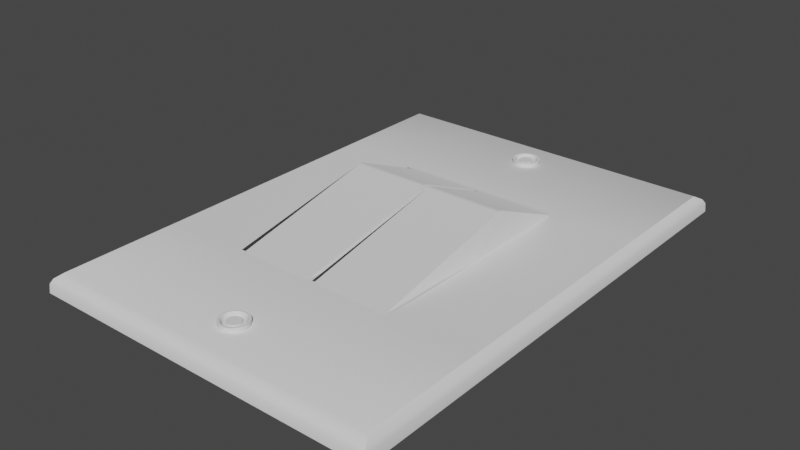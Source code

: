 # Source: LightSwitch.blend  (saved by Blender 3.4.6; exported with 4.5.12 LTS)
import bpy
from mathutils import Matrix  # noqa: F401  (used for matrix-valued properties, if any)

bpy.ops.wm.read_factory_settings(use_empty=True)
scene = bpy.context.scene
scene.name = 'Scene'

# ---- collections
col_collection = bpy.data.collections.new('Collection'); scene.collection.children.link(col_collection)

# ---- node groups
ng_auto_smooth = bpy.data.node_groups.new('Auto Smooth', 'GeometryNodeTree')
_s = ng_auto_smooth.interface.new_socket(name='Geometry', in_out='OUTPUT', socket_type='NodeSocketGeometry')
_s = ng_auto_smooth.interface.new_socket(name='Geometry', in_out='INPUT', socket_type='NodeSocketGeometry')
_s = ng_auto_smooth.interface.new_socket(name='Angle', in_out='INPUT', socket_type='NodeSocketFloat')
_s.subtype = 'ANGLE'
_s.min_value = 0.0
_s.max_value = 3.142
ng_auto_smooth.is_modifier = True
_N = ng_auto_smooth.nodes; _L = ng_auto_smooth.links
n0 = _N.new('NodeGroupOutput'); n0.name = 'Group Output'; n0.location = (480, -100)
n1 = _N.new('NodeGroupInput'); n1.name = 'Group Input'; n1.location = (-420, -300)
n2 = _N.new('NodeGroupInput'); n2.name = 'Group Input.001'; n2.location = (-60, -100)
n3 = _N.new('GeometryNodeSetShadeSmooth'); n3.name = 'Set Shade Smooth'; n3.location = (120, -100)
n3.domain = 'EDGE'
n4 = _N.new('GeometryNodeSetShadeSmooth'); n4.name = 'Set Shade Smooth.001'; n4.location = (300, -100)
n5 = _N.new('GeometryNodeInputMeshEdgeAngle'); n5.name = 'Edge Angle'; n5.location = (-420, -220)
n6 = _N.new('GeometryNodeInputEdgeSmooth'); n6.name = 'Is Edge Smooth'; n6.location = (-60, -160)
n7 = _N.new('GeometryNodeInputShadeSmooth'); n7.name = 'Is Face Smooth'; n7.location = (-240, -340)
n8 = _N.new('FunctionNodeBooleanMath'); n8.name = 'Boolean Math'; n8.location = (-60, -220)
n9 = _N.new('FunctionNodeCompare'); n9.name = 'Compare'; n9.location = (-240, -180)
n9.operation = 'LESS_EQUAL'
_L.new(n5.outputs[0], n9.inputs[0])
_L.new(n4.outputs[0], n0.inputs[0])
_L.new(n1.outputs[1], n9.inputs[1])
_L.new(n9.outputs[0], n8.inputs[0])
_L.new(n7.outputs[0], n8.inputs[1])
_L.new(n2.outputs[0], n3.inputs[0])
_L.new(n6.outputs[0], n3.inputs[1])
_L.new(n3.outputs[0], n4.inputs[0])
_L.new(n8.outputs[0], n3.inputs[2])
n0.is_active_output = True

# ---- world
world_world = bpy.data.worlds.new('World'); scene.world = world_world
world_world.use_nodes = True; world_world.node_tree.nodes.clear()
_N = world_world.node_tree.nodes; _L = world_world.node_tree.links
n0 = _N.new('ShaderNodeOutputWorld'); n0.name = 'World Output'; n0.location = (300, 300)
n1 = _N.new('ShaderNodeBackground'); n1.name = 'Background'; n1.location = (10, 300)
n1.inputs[0].default_value = (0.05088, 0.05088, 0.05088, 1.0)
_L.new(n1.outputs[0], n0.inputs[0])
n0.is_active_output = True
world_world.color = (0.05088, 0.05088, 0.05088)
world_world.use_sun_shadow = False
world_world.sun_shadow_jitter_overblur = 0.0

# ---- meshes
me_plane = bpy.data.meshes.new('Plane')
me_plane.from_pydata([(-2.645, -2.645, 0.0), (2.645, -2.645, 0.0), (-2.645, 4.774, 0.0), (2.645, 4.774, 0.0), (-2.52, -2.47, 0.2659), (2.52, -2.47, 0.2659), (-2.52, 4.598, 0.2659), (2.52, 4.598, 0.2659), (2.636, 4.76, 0.133), (2.636, -2.632, 0.133), (-2.636, -2.632, 0.133), (-2.636, 4.76, 0.133), (2.604, 4.715, 0.1994), (-2.604, -2.587, 0.1994), (2.604, -2.587, 0.1994), (-2.604, 4.715, 0.1994), (-2.645, 1.064, 0.0), (2.645, 1.064, 0.0), (-2.52, 1.064, 0.2659), (2.52, 1.064, 0.2659), (-2.636, 1.064, 0.133), (2.636, 1.064, 0.133), (-2.604, 1.064, 0.1994), (2.604, 1.064, 0.1994), (2.645, 2.919, 0.0), (2.52, 2.831, 0.2659), (-2.636, 2.912, 0.133), (-2.604, 2.89, 0.1994), (-2.645, 2.919, 0.0), (-2.52, 2.831, 0.2659), (2.636, 2.912, 0.133), (2.604, 2.89, 0.1994), (-2.645, -0.7906, 0.0), (-2.52, -0.703, 0.2659), (2.636, -0.784, 0.133), (2.604, -0.7614, 0.1994), (2.645, -0.7906, 0.0), (2.52, -0.703, 0.2659), (-2.636, -0.784, 0.133), (-2.604, -0.7614, 0.1994), (-1.323, -2.645, 0.0), (0.0, -2.645, 0.0), (1.323, -2.645, 0.0), (1.323, 4.774, 0.0), (0.0, 4.774, 0.0), (-1.323, 4.774, 0.0), (-1.26, -2.47, 0.2659), (1.192e-07, -2.47, 0.2659), (1.26, -2.47, 0.2659), (1.26, 4.598, 0.2659), (-1.192e-07, 4.598, 0.2659), (-1.26, 4.598, 0.2659), (1.318, -2.632, 0.133), (-1.192e-07, -2.632, 0.133), (-1.318, -2.632, 0.133), (-1.318, 4.76, 0.133), (1.192e-07, 4.76, 0.133), (1.318, 4.76, 0.133), (1.302, -2.587, 0.1994), (0.0, -2.587, 0.1994), (-1.302, -2.587, 0.1994), (-1.302, 4.715, 0.1994), (0.0, 4.715, 0.1994), (1.302, 4.715, 0.1994), (1.26, 1.064, 0.2659), (-1.192e-07, 1.064, 0.2659), (-1.26, 1.064, 0.2659), (-1.323, 1.064, 0.0), (0.0, 1.064, 0.0), (1.323, 1.064, 0.0), (1.26, 2.831, 0.2659), (-1.192e-07, 2.831, 0.2659), (-1.26, 2.831, 0.2659), (-1.323, 2.919, 0.0), (0.0, 2.919, 0.0), (1.323, 2.919, 0.0), (-1.323, -0.7906, 0.0), (0.0, -0.7906, 0.0), (1.323, -0.7906, 0.0), (1.26, -0.703, 0.2659), (-1.192e-07, -0.703, 0.2659), (-1.26, -0.703, 0.2659), (0.077, -2.645, 0.0), (0.077, 4.774, 0.0), (0.04578, -2.47, 0.2659), (0.04578, 4.598, 0.2659), (0.07466, -2.632, 0.133), (0.07466, 4.76, 0.133), (0.06659, -2.587, 0.1994), (0.06659, 4.715, 0.1994), (0.04578, 1.665, 0.7397), (0.077, 1.064, 0.0), (0.04578, 2.831, 0.2659), (0.077, 2.919, 0.0), (0.077, -0.7906, 0.0), (0.04578, -0.703, 0.2659), (-0.08766, -2.645, 0.0), (-0.08766, 4.774, 0.0), (-0.057, -2.47, 0.2659), (-0.057, 4.598, 0.2659), (-0.08537, -2.632, 0.133), (-0.08537, 4.76, 0.133), (-0.07744, -2.587, 0.1994), (-0.07744, 4.715, 0.1994), (-0.057, 1.665, 0.7397), (-0.08766, 1.064, 0.0), (-0.057, 2.831, 0.2659), (-0.08766, 2.919, 0.0), (-0.08766, -0.7906, 0.0), (-0.057, -0.703, 0.2659), (1.265, -2.645, 0.0), (1.204, -2.47, 0.2659), (1.26, 4.76, 0.133), (1.245, 4.715, 0.1994), (1.265, 1.064, 0.0), (1.265, 2.919, 0.0), (1.265, -0.7906, 0.0), (1.265, 4.774, 0.0), (1.204, 4.598, 0.2659), (1.26, -2.632, 0.133), (1.245, -2.587, 0.1994), (1.204, 1.665, 0.7397), (1.204, 2.831, 0.2659), (1.204, -0.703, 0.2659), (-1.254, 4.774, 0.0), (-1.193, 4.598, 0.2659), (-1.249, -2.632, 0.133), (-1.234, -2.587, 0.1994), (-1.193, 1.665, 0.7397), (-1.193, 2.831, 0.2659), (-1.193, -0.703, 0.2659), (-1.254, -2.645, 0.0), (-1.193, -2.47, 0.2659), (-1.249, 4.76, 0.133), (-1.234, 4.715, 0.1994), (-1.254, 1.064, 0.0), (-1.254, 2.919, 0.0), (-1.254, -0.7906, 0.0), (-2.645, 2.848, 0.0), (-2.52, 2.764, 0.2659), (2.636, 2.842, 0.133), (2.604, 2.82, 0.1994), (2.645, 2.848, 0.0), (2.52, 2.764, 0.2659), (-2.636, 2.842, 0.133), (-2.604, 2.82, 0.1994), (-1.323, 2.848, 0.0), (0.0, 2.848, 0.0), (1.323, 2.848, 0.0), (-1.26, 2.764, 0.2659), (-1.192e-07, 2.764, 0.2659), (1.26, 2.764, 0.2659), (0.04578, 2.764, 0.2659), (0.077, 2.848, 0.0), (-0.057, 2.764, 0.2659), (-0.08766, 2.848, 0.0), (1.204, 2.764, 0.2659), (1.265, 2.848, 0.0), (-1.254, 2.848, 0.0), (-1.193, 2.764, 0.2659), (2.645, -0.7192, 0.0), (2.52, -0.635, 0.2659), (-2.636, -0.7129, 0.133), (-2.604, -0.6912, 0.1994), (-2.645, -0.7192, 0.0), (-2.52, -0.635, 0.2659), (2.636, -0.7129, 0.133), (2.604, -0.6912, 0.1994), (-1.323, -0.7192, 0.0), (0.0, -0.7192, 0.0), (1.323, -0.7192, 0.0), (-1.26, -0.635, 0.2659), (-1.192e-07, -0.635, 0.2659), (1.26, -0.635, 0.2659), (0.04578, -0.635, 0.2659), (0.077, -0.7192, 0.0), (-0.057, -0.635, 0.2659), (-0.08766, -0.7192, 0.0), (1.204, -0.635, 0.2659), (1.265, -0.7192, 0.0), (-1.254, -0.7192, 0.0), (-1.193, -0.635, 0.2659), (2.645, 1.01, 0.0), (2.52, 1.012, 0.2659), (-2.636, 1.01, 0.133), (-2.604, 1.011, 0.1994), (-1.26, 1.012, 0.2659), (-1.192e-07, 1.012, 0.2659), (1.26, 1.012, 0.2659), (0.04578, 1.594, 0.7408), (-0.057, 1.594, 0.7408), (1.204, 1.594, 0.7408), (-1.193, 1.594, 0.7408), (-2.645, 1.01, 0.0), (-2.52, 1.012, 0.2659), (2.636, 1.01, 0.133), (2.604, 1.011, 0.1994), (-1.323, 1.01, 0.0), (0.0, 1.01, 0.0), (1.323, 1.01, 0.0), (0.077, 1.01, 0.0), (-0.08766, 1.01, 0.0), (1.265, 1.01, 0.0), (-1.254, 1.01, 0.0)], [], [(75, 43, 3, 24), (70, 25, 7, 49), (31, 12, 7, 25), (39, 13, 4, 33), (61, 15, 6, 51), (58, 14, 5, 48), (42, 1, 9, 52), (45, 2, 11, 55), (32, 0, 10, 38), (24, 3, 8, 30), (52, 9, 14, 58), (55, 11, 15, 61), (38, 10, 13, 39), (30, 8, 12, 31), (195, 21, 23, 196), (144, 20, 22, 145), (182, 17, 21, 195), (138, 16, 20, 144), (145, 22, 18, 139), (196, 23, 19, 183), (188, 183, 19, 64), (199, 69, 17, 182), (15, 27, 29, 6), (2, 28, 26, 11), (11, 26, 27, 15), (140, 30, 31, 141), (142, 24, 30, 140), (141, 31, 25, 143), (151, 143, 25, 70), (148, 75, 24, 142), (42, 78, 36, 1), (48, 5, 37, 79), (14, 35, 37, 5), (1, 36, 34, 9), (9, 34, 35, 14), (162, 38, 39, 163), (164, 32, 38, 162), (163, 39, 33, 165), (4, 46, 81, 33), (98, 47, 80, 109), (111, 48, 79, 123), (0, 32, 76, 40), (96, 108, 77, 41), (110, 116, 78, 42), (138, 28, 73, 146), (155, 107, 74, 147), (157, 115, 75, 148), (139, 149, 72, 29), (154, 150, 71, 106), (156, 151, 70, 122), (193, 16, 67, 197), (201, 105, 68, 198), (202, 114, 69, 199), (194, 186, 66, 18), (190, 187, 65, 104), (191, 188, 64, 121), (8, 57, 63, 12), (87, 56, 62, 89), (133, 55, 61, 134), (10, 54, 60, 13), (100, 53, 59, 102), (119, 52, 58, 120), (3, 43, 57, 8), (83, 44, 56, 87), (124, 45, 55, 133), (0, 40, 54, 10), (96, 41, 53, 100), (110, 42, 52, 119), (13, 60, 46, 4), (102, 59, 47, 98), (120, 58, 48, 111), (12, 63, 49, 7), (89, 62, 50, 85), (134, 61, 51, 125), (29, 72, 51, 6), (106, 71, 50, 99), (122, 70, 49, 118), (28, 2, 45, 73), (107, 97, 44, 74), (115, 117, 43, 75), (74, 44, 83, 93), (71, 92, 85, 50), (113, 89, 85, 118), (59, 88, 84, 47), (41, 82, 86, 53), (117, 83, 87, 112), (53, 86, 88, 59), (112, 87, 89, 113), (187, 189, 90, 65), (198, 68, 91, 200), (150, 152, 92, 71), (147, 74, 93, 153), (41, 77, 94, 82), (47, 84, 95, 80), (136, 124, 97, 107), (129, 106, 99, 125), (62, 103, 99, 50), (127, 102, 98, 132), (131, 96, 100, 126), (44, 97, 101, 56), (126, 100, 102, 127), (56, 101, 103, 62), (192, 190, 104, 128), (203, 135, 105, 201), (159, 154, 106, 129), (158, 136, 107, 155), (131, 137, 108, 96), (132, 98, 109, 130), (57, 112, 113, 63), (43, 117, 112, 57), (63, 113, 118, 49), (93, 83, 117, 115), (92, 122, 118, 85), (88, 120, 111, 84), (82, 110, 119, 86), (86, 119, 120, 88), (189, 191, 121, 90), (200, 91, 114, 202), (152, 156, 122, 92), (153, 93, 115, 157), (82, 94, 116, 110), (84, 111, 123, 95), (46, 132, 130, 81), (40, 76, 137, 131), (146, 73, 136, 158), (149, 159, 129, 72), (197, 67, 135, 203), (186, 192, 128, 66), (54, 126, 127, 60), (40, 131, 126, 54), (60, 127, 132, 46), (72, 129, 125, 51), (73, 45, 124, 136), (103, 134, 125, 99), (97, 124, 133, 101), (101, 133, 134, 103), (66, 128, 159, 149), (67, 146, 158, 135), (91, 153, 157, 114), (90, 121, 156, 152), (135, 158, 155, 105), (128, 104, 154, 159), (68, 147, 153, 91), (65, 90, 152, 150), (121, 64, 151, 156), (104, 65, 150, 154), (18, 66, 149, 139), (114, 157, 148, 69), (105, 155, 147, 68), (16, 138, 146, 67), (69, 148, 142, 17), (64, 19, 143, 151), (23, 141, 143, 19), (17, 142, 140, 21), (21, 140, 141, 23), (27, 145, 139, 29), (28, 138, 144, 26), (26, 144, 145, 27), (81, 130, 181, 171), (76, 168, 180, 137), (94, 175, 179, 116), (95, 123, 178, 174), (137, 180, 177, 108), (130, 109, 176, 181), (77, 169, 175, 94), (80, 95, 174, 172), (123, 79, 173, 178), (109, 80, 172, 176), (33, 81, 171, 165), (116, 179, 170, 78), (108, 177, 169, 77), (32, 164, 168, 76), (185, 163, 165, 194), (193, 164, 162, 184), (184, 162, 163, 185), (78, 170, 160, 36), (79, 37, 161, 173), (35, 167, 161, 37), (36, 160, 166, 34), (34, 166, 167, 35), (20, 184, 185, 22), (16, 193, 184, 20), (22, 185, 194, 18), (171, 181, 192, 186), (168, 197, 203, 180), (175, 200, 202, 179), (174, 178, 191, 189), (180, 203, 201, 177), (181, 176, 190, 192), (169, 198, 200, 175), (172, 174, 189, 187), (178, 173, 188, 191), (176, 172, 187, 190), (165, 171, 186, 194), (179, 202, 199, 170), (177, 201, 198, 169), (164, 193, 197, 168), (170, 199, 182, 160), (173, 161, 183, 188), (167, 196, 183, 161), (160, 182, 195, 166), (166, 195, 196, 167)])
me_plane.polygons.foreach_set('use_smooth', [True] * 202)
_uv = me_plane.uv_layers.new(name='UVMap')
_uv.uv.foreach_set('vector', [0.75, 0.75, 0.75, 1.0, 1.0, 1.0, 1.0, 0.75, 0.75, 0.75, 1.0, 0.75, 1.0, 1.0, 0.75, 1.0, 1.0, 0.75, 1.0, 1.0, 1.0, 1.0, 1.0, 0.75, 0.0, 0.25, 0.0, 0.0, 0.0, 0.0, 0.0, 0.25, 0.25, 1.0, 0.0, 1.0, 0.0, 1.0, 0.25, 1.0, 0.75, 0.0, 1.0, 0.0, 1.0, 0.0, 0.75, 0.0, 0.75, 0.0, 1.0, 0.0, 1.0, 0.0, 0.75, 0.0, 0.25, 1.0, 0.0, 1.0, 0.0, 1.0, 0.25, 1.0, 0.0, 0.25, 0.0, 0.0, 0.0, 0.0, 0.0, 0.25, 1.0, 0.75, 1.0, 1.0, 1.0, 1.0, 1.0, 0.75, 0.75, 0.0, 1.0, 0.0, 1.0, 0.0, 0.75, 0.0, 0.25, 1.0, 0.0, 1.0, 0.0, 1.0, 0.25, 1.0, 0.0, 0.25, 0.0, 0.0, 0.0, 0.0, 0.0, 0.25, 1.0, 0.75, 1.0, 1.0, 1.0, 1.0, 1.0, 0.75, 1.0, 0.4927, 1.0, 0.5, 1.0, 0.5, 1.0, 0.4927, 0.0, 0.7405, 0.0, 0.5, 0.0, 0.5, 0.0, 0.7405, 1.0, 0.4927, 1.0, 0.5, 1.0, 0.5, 1.0, 0.4927, 0.0, 0.7405, 0.0, 0.5, 0.0, 0.5, 0.0, 0.7405, 0.0, 0.7405, 0.0, 0.5, 0.0, 0.5, 0.0, 0.7405, 1.0, 0.4927, 1.0, 0.5, 1.0, 0.5, 1.0, 0.4927, 0.75, 0.4927, 1.0, 0.4927, 1.0, 0.5, 0.75, 0.5, 0.75, 0.4927, 0.75, 0.5, 1.0, 0.5, 1.0, 0.4927, 0.0, 1.0, 0.0, 0.75, 0.0, 0.75, 0.0, 1.0, 0.0, 1.0, 0.0, 0.75, 0.0, 0.75, 0.0, 1.0, 0.0, 1.0, 0.0, 0.75, 0.0, 0.75, 0.0, 1.0, 1.0, 0.7405, 1.0, 0.75, 1.0, 0.75, 1.0, 0.7405, 1.0, 0.7405, 1.0, 0.75, 1.0, 0.75, 1.0, 0.7405, 1.0, 0.7405, 1.0, 0.75, 1.0, 0.75, 1.0, 0.7405, 0.75, 0.7405, 1.0, 0.7405, 1.0, 0.75, 0.75, 0.75, 0.75, 0.7405, 0.75, 0.75, 1.0, 0.75, 1.0, 0.7405, 0.75, 0.0, 0.75, 0.25, 1.0, 0.25, 1.0, 0.0, 0.75, 0.0, 1.0, 0.0, 1.0, 0.25, 0.75, 0.25, 1.0, 0.0, 1.0, 0.25, 1.0, 0.25, 1.0, 0.0, 1.0, 0.0, 1.0, 0.25, 1.0, 0.25, 1.0, 0.0, 1.0, 0.0, 1.0, 0.25, 1.0, 0.25, 1.0, 0.0, 0.0, 0.2596, 0.0, 0.25, 0.0, 0.25, 0.0, 0.2596, 0.0, 0.2596, 0.0, 0.25, 0.0, 0.25, 0.0, 0.2596, 0.0, 0.2596, 0.0, 0.25, 0.0, 0.25, 0.0, 0.2596, 0.0, 0.0, 0.25, 0.0, 0.25, 0.25, 0.0, 0.25, 0.3772, 0.0, 0.5, 0.0, 0.5, 0.25, 0.3772, 0.25, 0.7442, 0.0, 0.75, 0.0, 0.75, 0.25, 0.7442, 0.25, 0.0, 0.0, 0.0, 0.25, 0.25, 0.25, 0.25, 0.0, 0.3772, 0.0, 0.3772, 0.25, 0.5, 0.25, 0.5, 0.0, 0.7442, 0.0, 0.7442, 0.25, 0.75, 0.25, 0.75, 0.0, 0.0, 0.7405, 0.0, 0.75, 0.25, 0.75, 0.25, 0.7405, 0.3772, 0.7405, 0.3772, 0.75, 0.5, 0.75, 0.5, 0.7405, 0.7442, 0.7405, 0.7442, 0.75, 0.75, 0.75, 0.75, 0.7405, 0.0, 0.7405, 0.25, 0.7405, 0.25, 0.75, 0.0, 0.75, 0.3772, 0.7405, 0.5, 0.7405, 0.5, 0.75, 0.3772, 0.75, 0.7442, 0.7405, 0.75, 0.7405, 0.75, 0.75, 0.7442, 0.75, 0.0, 0.4927, 0.0, 0.5, 0.25, 0.5, 0.25, 0.4927, 0.3772, 0.4927, 0.3772, 0.5, 0.5, 0.5, 0.5, 0.4927, 0.7442, 0.4927, 0.7442, 0.5, 0.75, 0.5, 0.75, 0.4927, 0.0, 0.4927, 0.25, 0.4927, 0.25, 0.5, 0.0, 0.5, 0.3772, 0.4927, 0.5, 0.4927, 0.5, 0.5, 0.3772, 0.5, 0.7442, 0.4927, 0.75, 0.4927, 0.75, 0.5, 0.7442, 0.5, 1.0, 1.0, 0.75, 1.0, 0.75, 1.0, 1.0, 1.0, 0.625, 1.0, 0.5, 1.0, 0.5, 1.0, 0.625, 1.0, 0.2571, 1.0, 0.25, 1.0, 0.25, 1.0, 0.2571, 1.0, 0.0, 0.0, 0.25, 0.0, 0.25, 0.0, 0.0, 0.0, 0.3772, 0.0, 0.5, 0.0, 0.5, 0.0, 0.3772, 0.0, 0.7442, 0.0, 0.75, 0.0, 0.75, 0.0, 0.7442, 0.0, 1.0, 1.0, 0.75, 1.0, 0.75, 1.0, 1.0, 1.0, 0.625, 1.0, 0.5, 1.0, 0.5, 1.0, 0.625, 1.0, 0.2571, 1.0, 0.25, 1.0, 0.25, 1.0, 0.2571, 1.0, 0.0, 0.0, 0.25, 0.0, 0.25, 0.0, 0.0, 0.0, 0.3772, 0.0, 0.5, 0.0, 0.5, 0.0, 0.3772, 0.0, 0.7442, 0.0, 0.75, 0.0, 0.75, 0.0, 0.7442, 0.0, 0.0, 0.0, 0.25, 0.0, 0.25, 0.0, 0.0, 0.0, 0.3772, 0.0, 0.5, 0.0, 0.5, 0.0, 0.3772, 0.0, 0.7442, 0.0, 0.75, 0.0, 0.75, 0.0, 0.7442, 0.0, 1.0, 1.0, 0.75, 1.0, 0.75, 1.0, 1.0, 1.0, 0.625, 1.0, 0.5, 1.0, 0.5, 1.0, 0.625, 1.0, 0.2571, 1.0, 0.25, 1.0, 0.25, 1.0, 0.2571, 1.0, 0.0, 0.75, 0.25, 0.75, 0.25, 1.0, 0.0, 1.0, 0.3772, 0.75, 0.5, 0.75, 0.5, 1.0, 0.3772, 1.0, 0.7442, 0.75, 0.75, 0.75, 0.75, 1.0, 0.7442, 1.0, 0.0, 0.75, 0.0, 1.0, 0.25, 1.0, 0.25, 0.75, 0.3772, 0.75, 0.3772, 1.0, 0.5, 1.0, 0.5, 0.75, 0.7442, 0.75, 0.7442, 1.0, 0.75, 1.0, 0.75, 0.75, 0.5, 0.75, 0.5, 1.0, 0.625, 1.0, 0.625, 0.75, 0.5, 0.75, 0.625, 0.75, 0.625, 1.0, 0.5, 1.0, 0.7442, 1.0, 0.625, 1.0, 0.625, 1.0, 0.7442, 1.0, 0.5, 0.0, 0.625, 0.0, 0.625, 0.0, 0.5, 0.0, 0.5, 0.0, 0.625, 0.0, 0.625, 0.0, 0.5, 0.0, 0.7442, 1.0, 0.625, 1.0, 0.625, 1.0, 0.7442, 1.0, 0.5, 0.0, 0.625, 0.0, 0.625, 0.0, 0.5, 0.0, 0.7442, 1.0, 0.625, 1.0, 0.625, 1.0, 0.7442, 1.0, 0.5, 0.4927, 0.625, 0.4927, 0.625, 0.5, 0.5, 0.5, 0.5, 0.4927, 0.5, 0.5, 0.625, 0.5, 0.625, 0.4927, 0.5, 0.7405, 0.625, 0.7405, 0.625, 0.75, 0.5, 0.75, 0.5, 0.7405, 0.5, 0.75, 0.625, 0.75, 0.625, 0.7405, 0.5, 0.0, 0.5, 0.25, 0.625, 0.25, 0.625, 0.0, 0.5, 0.0, 0.625, 0.0, 0.625, 0.25, 0.5, 0.25, 0.2571, 0.75, 0.2571, 1.0, 0.3772, 1.0, 0.3772, 0.75, 0.2571, 0.75, 0.3772, 0.75, 0.3772, 1.0, 0.2571, 1.0, 0.5, 1.0, 0.3772, 1.0, 0.3772, 1.0, 0.5, 1.0, 0.2571, 0.0, 0.3772, 0.0, 0.3772, 0.0, 0.2571, 0.0, 0.2571, 0.0, 0.3772, 0.0, 0.3772, 0.0, 0.2571, 0.0, 0.5, 1.0, 0.3772, 1.0, 0.3772, 1.0, 0.5, 1.0, 0.2571, 0.0, 0.3772, 0.0, 0.3772, 0.0, 0.2571, 0.0, 0.5, 1.0, 0.3772, 1.0, 0.3772, 1.0, 0.5, 1.0, 0.2571, 0.4927, 0.3772, 0.4927, 0.3772, 0.5, 0.2571, 0.5, 0.2571, 0.4927, 0.2571, 0.5, 0.3772, 0.5, 0.3772, 0.4927, 0.2571, 0.7405, 0.3772, 0.7405, 0.3772, 0.75, 0.2571, 0.75, 0.2571, 0.7405, 0.2571, 0.75, 0.3772, 0.75, 0.3772, 0.7405, 0.2571, 0.0, 0.2571, 0.25, 0.3772, 0.25, 0.3772, 0.0, 0.2571, 0.0, 0.3772, 0.0, 0.3772, 0.25, 0.2571, 0.25, 0.75, 1.0, 0.7442, 1.0, 0.7442, 1.0, 0.75, 1.0, 0.75, 1.0, 0.7442, 1.0, 0.7442, 1.0, 0.75, 1.0, 0.75, 1.0, 0.7442, 1.0, 0.7442, 1.0, 0.75, 1.0, 0.625, 0.75, 0.625, 1.0, 0.7442, 1.0, 0.7442, 0.75, 0.625, 0.75, 0.7442, 0.75, 0.7442, 1.0, 0.625, 1.0, 0.625, 0.0, 0.7442, 0.0, 0.7442, 0.0, 0.625, 0.0, 0.625, 0.0, 0.7442, 0.0, 0.7442, 0.0, 0.625, 0.0, 0.625, 0.0, 0.7442, 0.0, 0.7442, 0.0, 0.625, 0.0, 0.625, 0.4927, 0.7442, 0.4927, 0.7442, 0.5, 0.625, 0.5, 0.625, 0.4927, 0.625, 0.5, 0.7442, 0.5, 0.7442, 0.4927, 0.625, 0.7405, 0.7442, 0.7405, 0.7442, 0.75, 0.625, 0.75, 0.625, 0.7405, 0.625, 0.75, 0.7442, 0.75, 0.7442, 0.7405, 0.625, 0.0, 0.625, 0.25, 0.7442, 0.25, 0.7442, 0.0, 0.625, 0.0, 0.7442, 0.0, 0.7442, 0.25, 0.625, 0.25, 0.25, 0.0, 0.2571, 0.0, 0.2571, 0.25, 0.25, 0.25, 0.25, 0.0, 0.25, 0.25, 0.2571, 0.25, 0.2571, 0.0, 0.25, 0.7405, 0.25, 0.75, 0.2571, 0.75, 0.2571, 0.7405, 0.25, 0.7405, 0.2571, 0.7405, 0.2571, 0.75, 0.25, 0.75, 0.25, 0.4927, 0.25, 0.5, 0.2571, 0.5, 0.2571, 0.4927, 0.25, 0.4927, 0.2571, 0.4927, 0.2571, 0.5, 0.25, 0.5, 0.25, 0.0, 0.2571, 0.0, 0.2571, 0.0, 0.25, 0.0, 0.25, 0.0, 0.2571, 0.0, 0.2571, 0.0, 0.25, 0.0, 0.25, 0.0, 0.2571, 0.0, 0.2571, 0.0, 0.25, 0.0, 0.25, 0.75, 0.2571, 0.75, 0.2571, 1.0, 0.25, 1.0, 0.25, 0.75, 0.25, 1.0, 0.2571, 1.0, 0.2571, 0.75, 0.3772, 1.0, 0.2571, 1.0, 0.2571, 1.0, 0.3772, 1.0, 0.3772, 1.0, 0.2571, 1.0, 0.2571, 1.0, 0.3772, 1.0, 0.3772, 1.0, 0.2571, 1.0, 0.2571, 1.0, 0.3772, 1.0, 0.25, 0.5, 0.2571, 0.5, 0.2571, 0.7405, 0.25, 0.7405, 0.25, 0.5, 0.25, 0.7405, 0.2571, 0.7405, 0.2571, 0.5, 0.625, 0.5, 0.625, 0.7405, 0.7442, 0.7405, 0.7442, 0.5, 0.625, 0.5, 0.7442, 0.5, 0.7442, 0.7405, 0.625, 0.7405, 0.2571, 0.5, 0.2571, 0.7405, 0.3772, 0.7405, 0.3772, 0.5, 0.2571, 0.5, 0.3772, 0.5, 0.3772, 0.7405, 0.2571, 0.7405, 0.5, 0.5, 0.5, 0.7405, 0.625, 0.7405, 0.625, 0.5, 0.5, 0.5, 0.625, 0.5, 0.625, 0.7405, 0.5, 0.7405, 0.7442, 0.5, 0.75, 0.5, 0.75, 0.7405, 0.7442, 0.7405, 0.3772, 0.5, 0.5, 0.5, 0.5, 0.7405, 0.3772, 0.7405, 0.0, 0.5, 0.25, 0.5, 0.25, 0.7405, 0.0, 0.7405, 0.7442, 0.5, 0.7442, 0.7405, 0.75, 0.7405, 0.75, 0.5, 0.3772, 0.5, 0.3772, 0.7405, 0.5, 0.7405, 0.5, 0.5, 0.0, 0.5, 0.0, 0.7405, 0.25, 0.7405, 0.25, 0.5, 0.75, 0.5, 0.75, 0.7405, 1.0, 0.7405, 1.0, 0.5, 0.75, 0.5, 1.0, 0.5, 1.0, 0.7405, 0.75, 0.7405, 1.0, 0.5, 1.0, 0.7405, 1.0, 0.7405, 1.0, 0.5, 1.0, 0.5, 1.0, 0.7405, 1.0, 0.7405, 1.0, 0.5, 1.0, 0.5, 1.0, 0.7405, 1.0, 0.7405, 1.0, 0.5, 0.0, 0.75, 0.0, 0.7405, 0.0, 0.7405, 0.0, 0.75, 0.0, 0.75, 0.0, 0.7405, 0.0, 0.7405, 0.0, 0.75, 0.0, 0.75, 0.0, 0.7405, 0.0, 0.7405, 0.0, 0.75, 0.25, 0.25, 0.2571, 0.25, 0.2571, 0.2596, 0.25, 0.2596, 0.25, 0.25, 0.25, 0.2596, 0.2571, 0.2596, 0.2571, 0.25, 0.625, 0.25, 0.625, 0.2596, 0.7442, 0.2596, 0.7442, 0.25, 0.625, 0.25, 0.7442, 0.25, 0.7442, 0.2596, 0.625, 0.2596, 0.2571, 0.25, 0.2571, 0.2596, 0.3772, 0.2596, 0.3772, 0.25, 0.2571, 0.25, 0.3772, 0.25, 0.3772, 0.2596, 0.2571, 0.2596, 0.5, 0.25, 0.5, 0.2596, 0.625, 0.2596, 0.625, 0.25, 0.5, 0.25, 0.625, 0.25, 0.625, 0.2596, 0.5, 0.2596, 0.7442, 0.25, 0.75, 0.25, 0.75, 0.2596, 0.7442, 0.2596, 0.3772, 0.25, 0.5, 0.25, 0.5, 0.2596, 0.3772, 0.2596, 0.0, 0.25, 0.25, 0.25, 0.25, 0.2596, 0.0, 0.2596, 0.7442, 0.25, 0.7442, 0.2596, 0.75, 0.2596, 0.75, 0.25, 0.3772, 0.25, 0.3772, 0.2596, 0.5, 0.2596, 0.5, 0.25, 0.0, 0.25, 0.0, 0.2596, 0.25, 0.2596, 0.25, 0.25, 0.0, 0.4927, 0.0, 0.2596, 0.0, 0.2596, 0.0, 0.4927, 0.0, 0.4927, 0.0, 0.2596, 0.0, 0.2596, 0.0, 0.4927, 0.0, 0.4927, 0.0, 0.2596, 0.0, 0.2596, 0.0, 0.4927, 0.75, 0.25, 0.75, 0.2596, 1.0, 0.2596, 1.0, 0.25, 0.75, 0.25, 1.0, 0.25, 1.0, 0.2596, 0.75, 0.2596, 1.0, 0.25, 1.0, 0.2596, 1.0, 0.2596, 1.0, 0.25, 1.0, 0.25, 1.0, 0.2596, 1.0, 0.2596, 1.0, 0.25, 1.0, 0.25, 1.0, 0.2596, 1.0, 0.2596, 1.0, 0.25, 0.0, 0.5, 0.0, 0.4927, 0.0, 0.4927, 0.0, 0.5, 0.0, 0.5, 0.0, 0.4927, 0.0, 0.4927, 0.0, 0.5, 0.0, 0.5, 0.0, 0.4927, 0.0, 0.4927, 0.0, 0.5, 0.25, 0.2596, 0.2571, 0.2596, 0.2571, 0.4927, 0.25, 0.4927, 0.25, 0.2596, 0.25, 0.4927, 0.2571, 0.4927, 0.2571, 0.2596, 0.625, 0.2596, 0.625, 0.4927, 0.7442, 0.4927, 0.7442, 0.2596, 0.625, 0.2596, 0.7442, 0.2596, 0.7442, 0.4927, 0.625, 0.4927, 0.2571, 0.2596, 0.2571, 0.4927, 0.3772, 0.4927, 0.3772, 0.2596, 0.2571, 0.2596, 0.3772, 0.2596, 0.3772, 0.4927, 0.2571, 0.4927, 0.5, 0.2596, 0.5, 0.4927, 0.625, 0.4927, 0.625, 0.2596, 0.5, 0.2596, 0.625, 0.2596, 0.625, 0.4927, 0.5, 0.4927, 0.7442, 0.2596, 0.75, 0.2596, 0.75, 0.4927, 0.7442, 0.4927, 0.3772, 0.2596, 0.5, 0.2596, 0.5, 0.4927, 0.3772, 0.4927, 0.0, 0.2596, 0.25, 0.2596, 0.25, 0.4927, 0.0, 0.4927, 0.7442, 0.2596, 0.7442, 0.4927, 0.75, 0.4927, 0.75, 0.2596, 0.3772, 0.2596, 0.3772, 0.4927, 0.5, 0.4927, 0.5, 0.2596, 0.0, 0.2596, 0.0, 0.4927, 0.25, 0.4927, 0.25, 0.2596, 0.75, 0.2596, 0.75, 0.4927, 1.0, 0.4927, 1.0, 0.2596, 0.75, 0.2596, 1.0, 0.2596, 1.0, 0.4927, 0.75, 0.4927, 1.0, 0.2596, 1.0, 0.4927, 1.0, 0.4927, 1.0, 0.2596, 1.0, 0.2596, 1.0, 0.4927, 1.0, 0.4927, 1.0, 0.2596, 1.0, 0.2596, 1.0, 0.4927, 1.0, 0.4927, 1.0, 0.2596])
me_plane.update()
me_cylinder = bpy.data.meshes.new('Cylinder')
me_cylinder.from_pydata([(0.0, 1.0, -1.0), (0.0, 1.0, -0.5302), (0.1951, 0.9808, -1.0), (0.1951, 0.9808, -0.5302), (0.3827, 0.9239, -1.0), (0.3827, 0.9239, -0.5302), (0.5556, 0.8315, -1.0), (0.5556, 0.8315, -0.5302), (0.7071, 0.7071, -1.0), (0.7071, 0.7071, -0.5302), (0.8315, 0.5556, -1.0), (0.8315, 0.5556, -0.5302), (0.9239, 0.3827, -1.0), (0.9239, 0.3827, -0.5302), (0.9808, 0.1951, -1.0), (0.9808, 0.1951, -0.5302), (1.0, 0.0, -1.0), (1.0, 0.0, -0.5302), (0.9808, -0.1951, -1.0), (0.9808, -0.1951, -0.5302), (0.9239, -0.3827, -1.0), (0.9239, -0.3827, -0.5302), (0.8315, -0.5556, -1.0), (0.8315, -0.5556, -0.5302), (0.7071, -0.7071, -1.0), (0.7071, -0.7071, -0.5302), (0.5556, -0.8315, -1.0), (0.5556, -0.8315, -0.5302), (0.3827, -0.9239, -1.0), (0.3827, -0.9239, -0.5302), (0.1951, -0.9808, -1.0), (0.1951, -0.9808, -0.5302), (0.0, -1.0, -1.0), (0.0, -1.0, -0.5302), (-0.1951, -0.9808, -1.0), (-0.1951, -0.9808, -0.5302), (-0.3827, -0.9239, -1.0), (-0.3827, -0.9239, -0.5302), (-0.5556, -0.8315, -1.0), (-0.5556, -0.8315, -0.5302), (-0.7071, -0.7071, -1.0), (-0.7071, -0.7071, -0.5302), (-0.8315, -0.5556, -1.0), (-0.8315, -0.5556, -0.5302), (-0.9239, -0.3827, -1.0), (-0.9239, -0.3827, -0.5302), (-0.9808, -0.1951, -1.0), (-0.9808, -0.1951, -0.5302), (-1.0, 0.0, -1.0), (-1.0, 0.0, -0.5302), (-0.9808, 0.1951, -1.0), (-0.9808, 0.1951, -0.5302), (-0.9239, 0.3827, -1.0), (-0.9239, 0.3827, -0.5302), (-0.8315, 0.5556, -1.0), (-0.8315, 0.5556, -0.5302), (-0.7071, 0.7071, -1.0), (-0.7071, 0.7071, -0.5302), (-0.5556, 0.8315, -1.0), (-0.5556, 0.8315, -0.5302), (-0.3827, 0.9239, -1.0), (-0.3827, 0.9239, -0.5302), (-0.1951, 0.9808, -1.0), (-0.1951, 0.9808, -0.5302), (0.1658, 0.8336, -0.5302), (1.633e-09, 0.8499, -0.5302), (0.3252, 0.7852, -0.5302), (0.4722, 0.7067, -0.5302), (0.601, 0.601, -0.5302), (0.7067, 0.4722, -0.5302), (0.7852, 0.3252, -0.5302), (0.8336, 0.1658, -0.5302), (0.8499, 1.432e-07, -0.5302), (0.8336, -0.1658, -0.5302), (0.7852, -0.3252, -0.5302), (0.7067, -0.4722, -0.5302), (0.601, -0.601, -0.5302), (0.4722, -0.7067, -0.5302), (0.3252, -0.7852, -0.5302), (0.1658, -0.8336, -0.5302), (1.633e-09, -0.8499, -0.5302), (-0.1658, -0.8336, -0.5302), (-0.3252, -0.7852, -0.5302), (-0.4722, -0.7067, -0.5302), (-0.601, -0.601, -0.5302), (-0.7067, -0.4722, -0.5302), (-0.7852, -0.3252, -0.5302), (-0.8336, -0.1658, -0.5302), (-0.8499, 1.432e-07, -0.5302), (-0.8336, 0.1658, -0.5302), (-0.7852, 0.3252, -0.5302), (-0.7067, 0.4722, -0.5302), (-0.601, 0.601, -0.5302), (-0.4722, 0.7067, -0.5302), (-0.3252, 0.7852, -0.5302), (-0.1658, 0.8336, -0.5302), (0.133, 0.6686, -0.7586), (3.917e-09, 0.6817, -0.7586), (0.2609, 0.6298, -0.7586), (0.3787, 0.5668, -0.7586), (0.482, 0.482, -0.7586), (0.5668, 0.3787, -0.7586), (0.6298, 0.2609, -0.7586), (0.6686, 0.133, -0.7586), (0.6817, 1.148e-07, -0.7586), (0.6686, -0.133, -0.7586), (0.6298, -0.2609, -0.7586), (0.5668, -0.3787, -0.7586), (0.482, -0.482, -0.7586), (0.3787, -0.5668, -0.7586), (0.2609, -0.6298, -0.7586), (0.133, -0.6686, -0.7586), (3.917e-09, -0.6817, -0.7586), (-0.133, -0.6686, -0.7586), (-0.2609, -0.6298, -0.7586), (-0.3787, -0.5668, -0.7586), (-0.482, -0.482, -0.7586), (-0.5668, -0.3787, -0.7586), (-0.6298, -0.2609, -0.7586), (-0.6686, -0.133, -0.7586), (-0.6817, 1.148e-07, -0.7586), (-0.6686, 0.133, -0.7586), (-0.6298, 0.2609, -0.7586), (-0.5668, 0.3787, -0.7586), (-0.482, 0.482, -0.7586), (-0.3787, 0.5668, -0.7586), (-0.2609, 0.6298, -0.7586), (-0.133, 0.6686, -0.7586), (0.09538, 0.4795, -0.7586), (1.366e-10, 0.4889, -0.7586), (0.1871, 0.4517, -0.7586), (0.2716, 0.4065, -0.7586), (0.3457, 0.3457, -0.7586), (0.4065, 0.2716, -0.7586), (0.4517, 0.1871, -0.7586), (0.4795, 0.09538, -0.7586), (0.4889, 6.218e-07, -0.7586), (0.4795, -0.09538, -0.7586), (0.4517, -0.1871, -0.7586), (0.4065, -0.2716, -0.7586), (0.3457, -0.3457, -0.7586), (0.2716, -0.4065, -0.7586), (0.1871, -0.4517, -0.7586), (0.09538, -0.4795, -0.7586), (1.366e-10, -0.4889, -0.7586), (-0.09538, -0.4795, -0.7586), (-0.1871, -0.4517, -0.7586), (-0.2716, -0.4065, -0.7586), (-0.3457, -0.3457, -0.7586), (-0.4065, -0.2716, -0.7586), (-0.4517, -0.1871, -0.7586), (-0.4795, -0.09538, -0.7586), (-0.4889, 6.218e-07, -0.7586), (-0.4795, 0.09538, -0.7586), (-0.4517, 0.1871, -0.7586), (-0.4065, 0.2716, -0.7586), (-0.3457, 0.3457, -0.7586), (-0.2716, 0.4065, -0.7586), (-0.1871, 0.4517, -0.7586), (-0.09538, 0.4795, -0.7586), (0.09538, 0.4795, -0.6291), (1.366e-10, 0.4889, -0.6291), (0.1871, 0.4517, -0.6291), (0.2716, 0.4065, -0.6291), (0.3457, 0.3457, -0.6291), (0.4065, 0.2716, -0.6291), (0.4517, 0.1871, -0.6291), (0.4795, 0.09538, -0.6291), (0.4889, 6.218e-07, -0.6291), (0.4795, -0.09538, -0.6291), (0.4517, -0.1871, -0.6291), (0.4065, -0.2716, -0.6291), (0.3457, -0.3457, -0.6291), (0.2716, -0.4065, -0.6291), (0.1871, -0.4517, -0.6291), (0.09538, -0.4795, -0.6291), (1.366e-10, -0.4889, -0.6291), (-0.09538, -0.4795, -0.6291), (-0.1871, -0.4517, -0.6291), (-0.2716, -0.4065, -0.6291), (-0.3457, -0.3457, -0.6291), (-0.4065, -0.2716, -0.6291), (-0.4517, -0.1871, -0.6291), (-0.4795, -0.09538, -0.6291), (-0.4889, 6.218e-07, -0.6291), (-0.4795, 0.09538, -0.6291), (-0.4517, 0.1871, -0.6291), (-0.4065, 0.2716, -0.6291), (-0.3457, 0.3457, -0.6291), (-0.2716, 0.4065, -0.6291), (-0.1871, 0.4517, -0.6291), (-0.09538, 0.4795, -0.6291), (0.0, 30.48, -1.0), (0.0, 30.48, -0.5302), (0.1951, 30.46, -1.0), (0.1951, 30.46, -0.5302), (0.3827, 30.4, -1.0), (0.3827, 30.4, -0.5302), (0.5556, 30.31, -1.0), (0.5556, 30.31, -0.5302), (0.7071, 30.19, -1.0), (0.7071, 30.19, -0.5302), (0.8315, 30.03, -1.0), (0.8315, 30.03, -0.5302), (0.9239, 29.86, -1.0), (0.9239, 29.86, -0.5302), (0.9808, 29.67, -1.0), (0.9808, 29.67, -0.5302), (1.0, 29.48, -1.0), (1.0, 29.48, -0.5302), (0.9808, 29.28, -1.0), (0.9808, 29.28, -0.5302), (0.9239, 29.1, -1.0), (0.9239, 29.1, -0.5302), (0.8315, 28.92, -1.0), (0.8315, 28.92, -0.5302), (0.7071, 28.77, -1.0), (0.7071, 28.77, -0.5302), (0.5556, 28.65, -1.0), (0.5556, 28.65, -0.5302), (0.3827, 28.56, -1.0), (0.3827, 28.56, -0.5302), (0.1951, 28.5, -1.0), (0.1951, 28.5, -0.5302), (0.0, 28.48, -1.0), (0.0, 28.48, -0.5302), (-0.1951, 28.5, -1.0), (-0.1951, 28.5, -0.5302), (-0.3827, 28.56, -1.0), (-0.3827, 28.56, -0.5302), (-0.5556, 28.65, -1.0), (-0.5556, 28.65, -0.5302), (-0.7071, 28.77, -1.0), (-0.7071, 28.77, -0.5302), (-0.8315, 28.92, -1.0), (-0.8315, 28.92, -0.5302), (-0.9239, 29.1, -1.0), (-0.9239, 29.1, -0.5302), (-0.9808, 29.28, -1.0), (-0.9808, 29.28, -0.5302), (-1.0, 29.48, -1.0), (-1.0, 29.48, -0.5302), (-0.9808, 29.67, -1.0), (-0.9808, 29.67, -0.5302), (-0.9239, 29.86, -1.0), (-0.9239, 29.86, -0.5302), (-0.8315, 30.03, -1.0), (-0.8315, 30.03, -0.5302), (-0.7071, 30.19, -1.0), (-0.7071, 30.19, -0.5302), (-0.5556, 30.31, -1.0), (-0.5556, 30.31, -0.5302), (-0.3827, 30.4, -1.0), (-0.3827, 30.4, -0.5302), (-0.1951, 30.46, -1.0), (-0.1951, 30.46, -0.5302), (0.1658, 30.31, -0.5302), (1.633e-09, 30.33, -0.5302), (0.3252, 30.26, -0.5302), (0.4722, 30.19, -0.5302), (0.601, 30.08, -0.5302), (0.7067, 29.95, -0.5302), (0.7852, 29.8, -0.5302), (0.8336, 29.64, -0.5302), (0.8499, 29.48, -0.5302), (0.8336, 29.31, -0.5302), (0.7852, 29.15, -0.5302), (0.7067, 29.01, -0.5302), (0.601, 28.88, -0.5302), (0.4722, 28.77, -0.5302), (0.3252, 28.69, -0.5302), (0.1658, 28.65, -0.5302), (1.633e-09, 28.63, -0.5302), (-0.1658, 28.65, -0.5302), (-0.3252, 28.69, -0.5302), (-0.4722, 28.77, -0.5302), (-0.601, 28.88, -0.5302), (-0.7067, 29.01, -0.5302), (-0.7852, 29.15, -0.5302), (-0.8336, 29.31, -0.5302), (-0.8499, 29.48, -0.5302), (-0.8336, 29.64, -0.5302), (-0.7852, 29.8, -0.5302), (-0.7067, 29.95, -0.5302), (-0.601, 30.08, -0.5302), (-0.4722, 30.19, -0.5302), (-0.3252, 30.26, -0.5302), (-0.1658, 30.31, -0.5302), (0.133, 30.15, -0.7586), (3.917e-09, 30.16, -0.7586), (0.2609, 30.11, -0.7586), (0.3787, 30.05, -0.7586), (0.482, 29.96, -0.7586), (0.5668, 29.86, -0.7586), (0.6298, 29.74, -0.7586), (0.6686, 29.61, -0.7586), (0.6817, 29.48, -0.7586), (0.6686, 29.35, -0.7586), (0.6298, 29.22, -0.7586), (0.5668, 29.1, -0.7586), (0.482, 29.0, -0.7586), (0.3787, 28.91, -0.7586), (0.2609, 28.85, -0.7586), (0.133, 28.81, -0.7586), (3.917e-09, 28.8, -0.7586), (-0.133, 28.81, -0.7586), (-0.2609, 28.85, -0.7586), (-0.3787, 28.91, -0.7586), (-0.482, 29.0, -0.7586), (-0.5668, 29.1, -0.7586), (-0.6298, 29.22, -0.7586), (-0.6686, 29.35, -0.7586), (-0.6817, 29.48, -0.7586), (-0.6686, 29.61, -0.7586), (-0.6298, 29.74, -0.7586), (-0.5668, 29.86, -0.7586), (-0.482, 29.96, -0.7586), (-0.3787, 30.05, -0.7586), (-0.2609, 30.11, -0.7586), (-0.133, 30.15, -0.7586), (0.09538, 29.96, -0.7586), (1.366e-10, 29.97, -0.7586), (0.1871, 29.93, -0.7586), (0.2716, 29.89, -0.7586), (0.3457, 29.82, -0.7586), (0.4065, 29.75, -0.7586), (0.4517, 29.67, -0.7586), (0.4795, 29.57, -0.7586), (0.4889, 29.48, -0.7586), (0.4795, 29.38, -0.7586), (0.4517, 29.29, -0.7586), (0.4065, 29.21, -0.7586), (0.3457, 29.13, -0.7586), (0.2716, 29.07, -0.7586), (0.1871, 29.03, -0.7586), (0.09538, 29.0, -0.7586), (1.366e-10, 28.99, -0.7586), (-0.09538, 29.0, -0.7586), (-0.1871, 29.03, -0.7586), (-0.2716, 29.07, -0.7586), (-0.3457, 29.13, -0.7586), (-0.4065, 29.21, -0.7586), (-0.4517, 29.29, -0.7586), (-0.4795, 29.38, -0.7586), (-0.4889, 29.48, -0.7586), (-0.4795, 29.57, -0.7586), (-0.4517, 29.67, -0.7586), (-0.4065, 29.75, -0.7586), (-0.3457, 29.82, -0.7586), (-0.2716, 29.89, -0.7586), (-0.1871, 29.93, -0.7586), (-0.09538, 29.96, -0.7586), (0.09538, 29.96, -0.6291), (1.366e-10, 29.97, -0.6291), (0.1871, 29.93, -0.6291), (0.2716, 29.89, -0.6291), (0.3457, 29.82, -0.6291), (0.4065, 29.75, -0.6291), (0.4517, 29.67, -0.6291), (0.4795, 29.57, -0.6291), (0.4889, 29.48, -0.6291), (0.4795, 29.38, -0.6291), (0.4517, 29.29, -0.6291), (0.4065, 29.21, -0.6291), (0.3457, 29.13, -0.6291), (0.2716, 29.07, -0.6291), (0.1871, 29.03, -0.6291), (0.09538, 29.0, -0.6291), (1.366e-10, 28.99, -0.6291), (-0.09538, 29.0, -0.6291), (-0.1871, 29.03, -0.6291), (-0.2716, 29.07, -0.6291), (-0.3457, 29.13, -0.6291), (-0.4065, 29.21, -0.6291), (-0.4517, 29.29, -0.6291), (-0.4795, 29.38, -0.6291), (-0.4889, 29.48, -0.6291), (-0.4795, 29.57, -0.6291), (-0.4517, 29.67, -0.6291), (-0.4065, 29.75, -0.6291), (-0.3457, 29.82, -0.6291), (-0.2716, 29.89, -0.6291), (-0.1871, 29.93, -0.6291), (-0.09538, 29.96, -0.6291)], [], [(0, 1, 3, 2), (2, 3, 5, 4), (4, 5, 7, 6), (6, 7, 9, 8), (8, 9, 11, 10), (10, 11, 13, 12), (12, 13, 15, 14), (14, 15, 17, 16), (16, 17, 19, 18), (18, 19, 21, 20), (20, 21, 23, 22), (22, 23, 25, 24), (24, 25, 27, 26), (26, 27, 29, 28), (28, 29, 31, 30), (30, 31, 33, 32), (32, 33, 35, 34), (34, 35, 37, 36), (36, 37, 39, 38), (38, 39, 41, 40), (40, 41, 43, 42), (42, 43, 45, 44), (44, 45, 47, 46), (46, 47, 49, 48), (48, 49, 51, 50), (50, 51, 53, 52), (52, 53, 55, 54), (54, 55, 57, 56), (56, 57, 59, 58), (58, 59, 61, 60), (17, 15, 71, 72), (60, 61, 63, 62), (62, 63, 1, 0), (0, 2, 4, 6, 8, 10, 12, 14, 16, 18, 20, 22, 24, 26, 28, 30, 32, 34, 36, 38, 40, 42, 44, 46, 48, 50, 52, 54, 56, 58, 60, 62), (72, 71, 103, 104), (35, 33, 80, 81), (53, 51, 89, 90), (9, 7, 67, 68), (27, 25, 76, 77), (45, 43, 85, 86), (63, 61, 94, 95), (19, 17, 72, 73), (37, 35, 81, 82), (55, 53, 90, 91), (11, 9, 68, 69), (29, 27, 77, 78), (47, 45, 86, 87), (3, 1, 65, 64), (1, 63, 95, 65), (21, 19, 73, 74), (39, 37, 82, 83), (57, 55, 91, 92), (13, 11, 69, 70), (31, 29, 78, 79), (49, 47, 87, 88), (5, 3, 64, 66), (23, 21, 74, 75), (41, 39, 83, 84), (59, 57, 92, 93), (15, 13, 70, 71), (33, 31, 79, 80), (51, 49, 88, 89), (7, 5, 66, 67), (25, 23, 75, 76), (43, 41, 84, 85), (61, 59, 93, 94), (107, 106, 138, 139), (86, 85, 117, 118), (73, 72, 104, 105), (87, 86, 118, 119), (74, 73, 105, 106), (88, 87, 119, 120), (75, 74, 106, 107), (89, 88, 120, 121), (76, 75, 107, 108), (90, 89, 121, 122), (77, 76, 108, 109), (91, 90, 122, 123), (78, 77, 109, 110), (64, 65, 97, 96), (92, 91, 123, 124), (79, 78, 110, 111), (66, 64, 96, 98), (93, 92, 124, 125), (80, 79, 111, 112), (67, 66, 98, 99), (94, 93, 125, 126), (81, 80, 112, 113), (68, 67, 99, 100), (95, 94, 126, 127), (82, 81, 113, 114), (69, 68, 100, 101), (65, 95, 127, 97), (83, 82, 114, 115), (70, 69, 101, 102), (84, 83, 115, 116), (71, 70, 102, 103), (85, 84, 116, 117), (142, 141, 173, 174), (121, 120, 152, 153), (108, 107, 139, 140), (122, 121, 153, 154), (109, 108, 140, 141), (123, 122, 154, 155), (110, 109, 141, 142), (96, 97, 129, 128), (124, 123, 155, 156), (111, 110, 142, 143), (98, 96, 128, 130), (125, 124, 156, 157), (112, 111, 143, 144), (99, 98, 130, 131), (126, 125, 157, 158), (113, 112, 144, 145), (100, 99, 131, 132), (127, 126, 158, 159), (114, 113, 145, 146), (101, 100, 132, 133), (97, 127, 159, 129), (115, 114, 146, 147), (102, 101, 133, 134), (116, 115, 147, 148), (103, 102, 134, 135), (117, 116, 148, 149), (104, 103, 135, 136), (118, 117, 149, 150), (105, 104, 136, 137), (119, 118, 150, 151), (106, 105, 137, 138), (120, 119, 151, 152), (160, 161, 191, 190, 189, 188, 187, 186, 185, 184, 183, 182, 181, 180, 179, 178, 177, 176, 175, 174, 173, 172, 171, 170, 169, 168, 167, 166, 165, 164, 163, 162), (128, 129, 161, 160), (156, 155, 187, 188), (143, 142, 174, 175), (130, 128, 160, 162), (157, 156, 188, 189), (144, 143, 175, 176), (131, 130, 162, 163), (158, 157, 189, 190), (145, 144, 176, 177), (132, 131, 163, 164), (159, 158, 190, 191), (146, 145, 177, 178), (133, 132, 164, 165), (129, 159, 191, 161), (147, 146, 178, 179), (134, 133, 165, 166), (148, 147, 179, 180), (135, 134, 166, 167), (149, 148, 180, 181), (136, 135, 167, 168), (150, 149, 181, 182), (137, 136, 168, 169), (151, 150, 182, 183), (138, 137, 169, 170), (152, 151, 183, 184), (139, 138, 170, 171), (153, 152, 184, 185), (140, 139, 171, 172), (154, 153, 185, 186), (141, 140, 172, 173), (155, 154, 186, 187), (192, 193, 195, 194), (194, 195, 197, 196), (196, 197, 199, 198), (198, 199, 201, 200), (200, 201, 203, 202), (202, 203, 205, 204), (204, 205, 207, 206), (206, 207, 209, 208), (208, 209, 211, 210), (210, 211, 213, 212), (212, 213, 215, 214), (214, 215, 217, 216), (216, 217, 219, 218), (218, 219, 221, 220), (220, 221, 223, 222), (222, 223, 225, 224), (224, 225, 227, 226), (226, 227, 229, 228), (228, 229, 231, 230), (230, 231, 233, 232), (232, 233, 235, 234), (234, 235, 237, 236), (236, 237, 239, 238), (238, 239, 241, 240), (240, 241, 243, 242), (242, 243, 245, 244), (244, 245, 247, 246), (246, 247, 249, 248), (248, 249, 251, 250), (250, 251, 253, 252), (209, 207, 263, 264), (252, 253, 255, 254), (254, 255, 193, 192), (192, 194, 196, 198, 200, 202, 204, 206, 208, 210, 212, 214, 216, 218, 220, 222, 224, 226, 228, 230, 232, 234, 236, 238, 240, 242, 244, 246, 248, 250, 252, 254), (264, 263, 295, 296), (227, 225, 272, 273), (245, 243, 281, 282), (201, 199, 259, 260), (219, 217, 268, 269), (237, 235, 277, 278), (255, 253, 286, 287), (211, 209, 264, 265), (229, 227, 273, 274), (247, 245, 282, 283), (203, 201, 260, 261), (221, 219, 269, 270), (239, 237, 278, 279), (195, 193, 257, 256), (193, 255, 287, 257), (213, 211, 265, 266), (231, 229, 274, 275), (249, 247, 283, 284), (205, 203, 261, 262), (223, 221, 270, 271), (241, 239, 279, 280), (197, 195, 256, 258), (215, 213, 266, 267), (233, 231, 275, 276), (251, 249, 284, 285), (207, 205, 262, 263), (225, 223, 271, 272), (243, 241, 280, 281), (199, 197, 258, 259), (217, 215, 267, 268), (235, 233, 276, 277), (253, 251, 285, 286), (299, 298, 330, 331), (278, 277, 309, 310), (265, 264, 296, 297), (279, 278, 310, 311), (266, 265, 297, 298), (280, 279, 311, 312), (267, 266, 298, 299), (281, 280, 312, 313), (268, 267, 299, 300), (282, 281, 313, 314), (269, 268, 300, 301), (283, 282, 314, 315), (270, 269, 301, 302), (256, 257, 289, 288), (284, 283, 315, 316), (271, 270, 302, 303), (258, 256, 288, 290), (285, 284, 316, 317), (272, 271, 303, 304), (259, 258, 290, 291), (286, 285, 317, 318), (273, 272, 304, 305), (260, 259, 291, 292), (287, 286, 318, 319), (274, 273, 305, 306), (261, 260, 292, 293), (257, 287, 319, 289), (275, 274, 306, 307), (262, 261, 293, 294), (276, 275, 307, 308), (263, 262, 294, 295), (277, 276, 308, 309), (334, 333, 365, 366), (313, 312, 344, 345), (300, 299, 331, 332), (314, 313, 345, 346), (301, 300, 332, 333), (315, 314, 346, 347), (302, 301, 333, 334), (288, 289, 321, 320), (316, 315, 347, 348), (303, 302, 334, 335), (290, 288, 320, 322), (317, 316, 348, 349), (304, 303, 335, 336), (291, 290, 322, 323), (318, 317, 349, 350), (305, 304, 336, 337), (292, 291, 323, 324), (319, 318, 350, 351), (306, 305, 337, 338), (293, 292, 324, 325), (289, 319, 351, 321), (307, 306, 338, 339), (294, 293, 325, 326), (308, 307, 339, 340), (295, 294, 326, 327), (309, 308, 340, 341), (296, 295, 327, 328), (310, 309, 341, 342), (297, 296, 328, 329), (311, 310, 342, 343), (298, 297, 329, 330), (312, 311, 343, 344), (352, 353, 383, 382, 381, 380, 379, 378, 377, 376, 375, 374, 373, 372, 371, 370, 369, 368, 367, 366, 365, 364, 363, 362, 361, 360, 359, 358, 357, 356, 355, 354), (320, 321, 353, 352), (348, 347, 379, 380), (335, 334, 366, 367), (322, 320, 352, 354), (349, 348, 380, 381), (336, 335, 367, 368), (323, 322, 354, 355), (350, 349, 381, 382), (337, 336, 368, 369), (324, 323, 355, 356), (351, 350, 382, 383), (338, 337, 369, 370), (325, 324, 356, 357), (321, 351, 383, 353), (339, 338, 370, 371), (326, 325, 357, 358), (340, 339, 371, 372), (327, 326, 358, 359), (341, 340, 372, 373), (328, 327, 359, 360), (342, 341, 373, 374), (329, 328, 360, 361), (343, 342, 374, 375), (330, 329, 361, 362), (344, 343, 375, 376), (331, 330, 362, 363), (345, 344, 376, 377), (332, 331, 363, 364), (346, 345, 377, 378), (333, 332, 364, 365), (347, 346, 378, 379)])
me_cylinder.polygons.foreach_set('use_smooth', [True] * 324)
_uv = me_cylinder.uv_layers.new(name='UVMap')
_uv.uv.foreach_set('vector', [1.0, 0.5, 1.0, 1.0, 0.9688, 1.0, 0.9688, 0.5, 0.9688, 0.5, 0.9688, 1.0, 0.9375, 1.0, 0.9375, 0.5, 0.9375, 0.5, 0.9375, 1.0, 0.9062, 1.0, 0.9062, 0.5, 0.9062, 0.5, 0.9062, 1.0, 0.875, 1.0, 0.875, 0.5, 0.875, 0.5, 0.875, 1.0, 0.8438, 1.0, 0.8438, 0.5, 0.8438, 0.5, 0.8438, 1.0, 0.8125, 1.0, 0.8125, 0.5, 0.8125, 0.5, 0.8125, 1.0, 0.7812, 1.0, 0.7812, 0.5, 0.7812, 0.5, 0.7812, 1.0, 0.75, 1.0, 0.75, 0.5, 0.75, 0.5, 0.75, 1.0, 0.7188, 1.0, 0.7188, 0.5, 0.7188, 0.5, 0.7188, 1.0, 0.6875, 1.0, 0.6875, 0.5, 0.6875, 0.5, 0.6875, 1.0, 0.6562, 1.0, 0.6562, 0.5, 0.6562, 0.5, 0.6562, 1.0, 0.625, 1.0, 0.625, 0.5, 0.625, 0.5, 0.625, 1.0, 0.5938, 1.0, 0.5938, 0.5, 0.5938, 0.5, 0.5938, 1.0, 0.5625, 1.0, 0.5625, 0.5, 0.5625, 0.5, 0.5625, 1.0, 0.5312, 1.0, 0.5312, 0.5, 0.5312, 0.5, 0.5312, 1.0, 0.5, 1.0, 0.5, 0.5, 0.5, 0.5, 0.5, 1.0, 0.4688, 1.0, 0.4688, 0.5, 0.4688, 0.5, 0.4688, 1.0, 0.4375, 1.0, 0.4375, 0.5, 0.4375, 0.5, 0.4375, 1.0, 0.4062, 1.0, 0.4062, 0.5, 0.4062, 0.5, 0.4062, 1.0, 0.375, 1.0, 0.375, 0.5, 0.375, 0.5, 0.375, 1.0, 0.3438, 1.0, 0.3438, 0.5, 0.3438, 0.5, 0.3438, 1.0, 0.3125, 1.0, 0.3125, 0.5, 0.3125, 0.5, 0.3125, 1.0, 0.2812, 1.0, 0.2812, 0.5, 0.2812, 0.5, 0.2812, 1.0, 0.25, 1.0, 0.25, 0.5, 0.25, 0.5, 0.25, 1.0, 0.2188, 1.0, 0.2188, 0.5, 0.2188, 0.5, 0.2188, 1.0, 0.1875, 1.0, 0.1875, 0.5, 0.1875, 0.5, 0.1875, 1.0, 0.1562, 1.0, 0.1562, 0.5, 0.1562, 0.5, 0.1562, 1.0, 0.125, 1.0, 0.125, 0.5, 0.125, 0.5, 0.125, 1.0, 0.09375, 1.0, 0.09375, 0.5, 0.09375, 0.5, 0.09375, 1.0, 0.0625, 1.0, 0.0625, 0.5, 0.75, 1.0, 0.7812, 1.0, 0.7812, 1.0, 0.75, 1.0, 0.0625, 0.5, 0.0625, 1.0, 0.03125, 1.0, 0.03125, 0.5, 0.03125, 0.5, 0.03125, 1.0, 0.0, 1.0, 0.0, 0.5, 0.75, 0.49, 0.7968, 0.4854, 0.8418, 0.4717, 0.8833, 0.4496, 0.9197, 0.4197, 0.9496, 0.3833, 0.9717, 0.3418, 0.9854, 0.2968, 0.99, 0.25, 0.9854, 0.2032, 0.9717, 0.1582, 0.9496, 0.1167, 0.9197, 0.08029, 0.8833, 0.05045, 0.8418, 0.02827, 0.7968, 0.01461, 0.75, 0.01, 0.7032, 0.01461, 0.6582, 0.02827, 0.6167, 0.05045, 0.5803, 0.08029, 0.5504, 0.1167, 0.5283, 0.1582, 0.5146, 0.2032, 0.51, 0.25, 0.5146, 0.2968, 0.5283, 0.3418, 0.5504, 0.3833, 0.5803, 0.4197, 0.6167, 0.4496, 0.6582, 0.4717, 0.7032, 0.4854, 0.75, 1.0, 0.7812, 1.0, 0.7812, 1.0, 0.75, 1.0, 0.4688, 1.0, 0.5, 1.0, 0.5, 1.0, 0.4688, 1.0, 0.1875, 1.0, 0.2188, 1.0, 0.2188, 1.0, 0.1875, 1.0, 0.875, 1.0, 0.9062, 1.0, 0.9062, 1.0, 0.875, 1.0, 0.5938, 1.0, 0.625, 1.0, 0.625, 1.0, 0.5938, 1.0, 0.3125, 1.0, 0.3438, 1.0, 0.3438, 1.0, 0.3125, 1.0, 0.03125, 1.0, 0.0625, 1.0, 0.0625, 1.0, 0.03125, 1.0, 0.7188, 1.0, 0.75, 1.0, 0.75, 1.0, 0.7188, 1.0, 0.4375, 1.0, 0.4688, 1.0, 0.4688, 1.0, 0.4375, 1.0, 0.1562, 1.0, 0.1875, 1.0, 0.1875, 1.0, 0.1562, 1.0, 0.8438, 1.0, 0.875, 1.0, 0.875, 1.0, 0.8438, 1.0, 0.5625, 1.0, 0.5938, 1.0, 0.5938, 1.0, 0.5625, 1.0, 0.2812, 1.0, 0.3125, 1.0, 0.3125, 1.0, 0.2812, 1.0, 0.9688, 1.0, 1.0, 1.0, 1.0, 1.0, 0.9688, 1.0, 0.0, 1.0, 0.03125, 1.0, 0.03125, 1.0, 0.0, 1.0, 0.6875, 1.0, 0.7188, 1.0, 0.7188, 1.0, 0.6875, 1.0, 0.4062, 1.0, 0.4375, 1.0, 0.4375, 1.0, 0.4062, 1.0, 0.125, 1.0, 0.1562, 1.0, 0.1562, 1.0, 0.125, 1.0, 0.8125, 1.0, 0.8438, 1.0, 0.8438, 1.0, 0.8125, 1.0, 0.5312, 1.0, 0.5625, 1.0, 0.5625, 1.0, 0.5312, 1.0, 0.25, 1.0, 0.2812, 1.0, 0.2812, 1.0, 0.25, 1.0, 0.9375, 1.0, 0.9688, 1.0, 0.9688, 1.0, 0.9375, 1.0, 0.6562, 1.0, 0.6875, 1.0, 0.6875, 1.0, 0.6562, 1.0, 0.375, 1.0, 0.4062, 1.0, 0.4062, 1.0, 0.375, 1.0, 0.09375, 1.0, 0.125, 1.0, 0.125, 1.0, 0.09375, 1.0, 0.7812, 1.0, 0.8125, 1.0, 0.8125, 1.0, 0.7812, 1.0, 0.5, 1.0, 0.5312, 1.0, 0.5312, 1.0, 0.5, 1.0, 0.2188, 1.0, 0.25, 1.0, 0.25, 1.0, 0.2188, 1.0, 0.9062, 1.0, 0.9375, 1.0, 0.9375, 1.0, 0.9062, 1.0, 0.625, 1.0, 0.6562, 1.0, 0.6562, 1.0, 0.625, 1.0, 0.3438, 1.0, 0.375, 1.0, 0.375, 1.0, 0.3438, 1.0, 0.0625, 1.0, 0.09375, 1.0, 0.09375, 1.0, 0.0625, 1.0, 0.6562, 1.0, 0.6875, 1.0, 0.6875, 1.0, 0.6562, 1.0, 0.3125, 1.0, 0.3438, 1.0, 0.3438, 1.0, 0.3125, 1.0, 0.7188, 1.0, 0.75, 1.0, 0.75, 1.0, 0.7188, 1.0, 0.2812, 1.0, 0.3125, 1.0, 0.3125, 1.0, 0.2812, 1.0, 0.6875, 1.0, 0.7188, 1.0, 0.7188, 1.0, 0.6875, 1.0, 0.25, 1.0, 0.2812, 1.0, 0.2812, 1.0, 0.25, 1.0, 0.6562, 1.0, 0.6875, 1.0, 0.6875, 1.0, 0.6562, 1.0, 0.2188, 1.0, 0.25, 1.0, 0.25, 1.0, 0.2188, 1.0, 0.625, 1.0, 0.6562, 1.0, 0.6562, 1.0, 0.625, 1.0, 0.1875, 1.0, 0.2188, 1.0, 0.2188, 1.0, 0.1875, 1.0, 0.5938, 1.0, 0.625, 1.0, 0.625, 1.0, 0.5938, 1.0, 0.1562, 1.0, 0.1875, 1.0, 0.1875, 1.0, 0.1562, 1.0, 0.5625, 1.0, 0.5938, 1.0, 0.5938, 1.0, 0.5625, 1.0, 0.9688, 1.0, 1.0, 1.0, 1.0, 1.0, 0.9688, 1.0, 0.125, 1.0, 0.1562, 1.0, 0.1562, 1.0, 0.125, 1.0, 0.5312, 1.0, 0.5625, 1.0, 0.5625, 1.0, 0.5312, 1.0, 0.9375, 1.0, 0.9688, 1.0, 0.9688, 1.0, 0.9375, 1.0, 0.09375, 1.0, 0.125, 1.0, 0.125, 1.0, 0.09375, 1.0, 0.5, 1.0, 0.5312, 1.0, 0.5312, 1.0, 0.5, 1.0, 0.9062, 1.0, 0.9375, 1.0, 0.9375, 1.0, 0.9062, 1.0, 0.0625, 1.0, 0.09375, 1.0, 0.09375, 1.0, 0.0625, 1.0, 0.4688, 1.0, 0.5, 1.0, 0.5, 1.0, 0.4688, 1.0, 0.875, 1.0, 0.9062, 1.0, 0.9062, 1.0, 0.875, 1.0, 0.03125, 1.0, 0.0625, 1.0, 0.0625, 1.0, 0.03125, 1.0, 0.4375, 1.0, 0.4688, 1.0, 0.4688, 1.0, 0.4375, 1.0, 0.8438, 1.0, 0.875, 1.0, 0.875, 1.0, 0.8438, 1.0, 0.0, 1.0, 0.03125, 1.0, 0.03125, 1.0, 0.0, 1.0, 0.4062, 1.0, 0.4375, 1.0, 0.4375, 1.0, 0.4062, 1.0, 0.8125, 1.0, 0.8438, 1.0, 0.8438, 1.0, 0.8125, 1.0, 0.375, 1.0, 0.4062, 1.0, 0.4062, 1.0, 0.375, 1.0, 0.7812, 1.0, 0.8125, 1.0, 0.8125, 1.0, 0.7812, 1.0, 0.3438, 1.0, 0.375, 1.0, 0.375, 1.0, 0.3438, 1.0, 0.5625, 1.0, 0.5938, 1.0, 0.5938, 1.0, 0.5625, 1.0, 0.2188, 1.0, 0.25, 1.0, 0.25, 1.0, 0.2188, 1.0, 0.625, 1.0, 0.6562, 1.0, 0.6562, 1.0, 0.625, 1.0, 0.1875, 1.0, 0.2188, 1.0, 0.2188, 1.0, 0.1875, 1.0, 0.5938, 1.0, 0.625, 1.0, 0.625, 1.0, 0.5938, 1.0, 0.1562, 1.0, 0.1875, 1.0, 0.1875, 1.0, 0.1562, 1.0, 0.5625, 1.0, 0.5938, 1.0, 0.5938, 1.0, 0.5625, 1.0, 0.9688, 1.0, 1.0, 1.0, 1.0, 1.0, 0.9688, 1.0, 0.125, 1.0, 0.1562, 1.0, 0.1562, 1.0, 0.125, 1.0, 0.5312, 1.0, 0.5625, 1.0, 0.5625, 1.0, 0.5312, 1.0, 0.9375, 1.0, 0.9688, 1.0, 0.9688, 1.0, 0.9375, 1.0, 0.09375, 1.0, 0.125, 1.0, 0.125, 1.0, 0.09375, 1.0, 0.5, 1.0, 0.5312, 1.0, 0.5312, 1.0, 0.5, 1.0, 0.9062, 1.0, 0.9375, 1.0, 0.9375, 1.0, 0.9062, 1.0, 0.0625, 1.0, 0.09375, 1.0, 0.09375, 1.0, 0.0625, 1.0, 0.4688, 1.0, 0.5, 1.0, 0.5, 1.0, 0.4688, 1.0, 0.875, 1.0, 0.9062, 1.0, 0.9062, 1.0, 0.875, 1.0, 0.03125, 1.0, 0.0625, 1.0, 0.0625, 1.0, 0.03125, 1.0, 0.4375, 1.0, 0.4688, 1.0, 0.4688, 1.0, 0.4375, 1.0, 0.8438, 1.0, 0.875, 1.0, 0.875, 1.0, 0.8438, 1.0, 0.0, 1.0, 0.03125, 1.0, 0.03125, 1.0, 0.0, 1.0, 0.4062, 1.0, 0.4375, 1.0, 0.4375, 1.0, 0.4062, 1.0, 0.8125, 1.0, 0.8438, 1.0, 0.8438, 1.0, 0.8125, 1.0, 0.375, 1.0, 0.4062, 1.0, 0.4062, 1.0, 0.375, 1.0, 0.7812, 1.0, 0.8125, 1.0, 0.8125, 1.0, 0.7812, 1.0, 0.3438, 1.0, 0.375, 1.0, 0.375, 1.0, 0.3438, 1.0, 0.75, 1.0, 0.7812, 1.0, 0.7812, 1.0, 0.75, 1.0, 0.3125, 1.0, 0.3438, 1.0, 0.3438, 1.0, 0.3125, 1.0, 0.7188, 1.0, 0.75, 1.0, 0.75, 1.0, 0.7188, 1.0, 0.2812, 1.0, 0.3125, 1.0, 0.3125, 1.0, 0.2812, 1.0, 0.6875, 1.0, 0.7188, 1.0, 0.7188, 1.0, 0.6875, 1.0, 0.25, 1.0, 0.2812, 1.0, 0.2812, 1.0, 0.25, 1.0, 0.2968, 0.4854, 0.25, 0.49, 0.2032, 0.4854, 0.1582, 0.4717, 0.1167, 0.4496, 0.08029, 0.4197, 0.05045, 0.3833, 0.02827, 0.3418, 0.01461, 0.2968, 0.01, 0.25, 0.01461, 0.2032, 0.02827, 0.1582, 0.05045, 0.1167, 0.08029, 0.08029, 0.1167, 0.05045, 0.1582, 0.02827, 0.2032, 0.01461, 0.25, 0.01, 0.2968, 0.01461, 0.3418, 0.02827, 0.3833, 0.05045, 0.4197, 0.08029, 0.4496, 0.1167, 0.4717, 0.1582, 0.4854, 0.2032, 0.49, 0.25, 0.4854, 0.2968, 0.4717, 0.3418, 0.4496, 0.3833, 0.4197, 0.4197, 0.3833, 0.4496, 0.3418, 0.4717, 0.9688, 1.0, 1.0, 1.0, 1.0, 1.0, 0.9688, 1.0, 0.125, 1.0, 0.1562, 1.0, 0.1562, 1.0, 0.125, 1.0, 0.5312, 1.0, 0.5625, 1.0, 0.5625, 1.0, 0.5312, 1.0, 0.9375, 1.0, 0.9688, 1.0, 0.9688, 1.0, 0.9375, 1.0, 0.09375, 1.0, 0.125, 1.0, 0.125, 1.0, 0.09375, 1.0, 0.5, 1.0, 0.5312, 1.0, 0.5312, 1.0, 0.5, 1.0, 0.9062, 1.0, 0.9375, 1.0, 0.9375, 1.0, 0.9062, 1.0, 0.0625, 1.0, 0.09375, 1.0, 0.09375, 1.0, 0.0625, 1.0, 0.4688, 1.0, 0.5, 1.0, 0.5, 1.0, 0.4688, 1.0, 0.875, 1.0, 0.9062, 1.0, 0.9062, 1.0, 0.875, 1.0, 0.03125, 1.0, 0.0625, 1.0, 0.0625, 1.0, 0.03125, 1.0, 0.4375, 1.0, 0.4688, 1.0, 0.4688, 1.0, 0.4375, 1.0, 0.8438, 1.0, 0.875, 1.0, 0.875, 1.0, 0.8438, 1.0, 0.0, 1.0, 0.03125, 1.0, 0.03125, 1.0, 0.0, 1.0, 0.4062, 1.0, 0.4375, 1.0, 0.4375, 1.0, 0.4062, 1.0, 0.8125, 1.0, 0.8438, 1.0, 0.8438, 1.0, 0.8125, 1.0, 0.375, 1.0, 0.4062, 1.0, 0.4062, 1.0, 0.375, 1.0, 0.7812, 1.0, 0.8125, 1.0, 0.8125, 1.0, 0.7812, 1.0, 0.3438, 1.0, 0.375, 1.0, 0.375, 1.0, 0.3438, 1.0, 0.75, 1.0, 0.7812, 1.0, 0.7812, 1.0, 0.75, 1.0, 0.3125, 1.0, 0.3438, 1.0, 0.3438, 1.0, 0.3125, 1.0, 0.7188, 1.0, 0.75, 1.0, 0.75, 1.0, 0.7188, 1.0, 0.2812, 1.0, 0.3125, 1.0, 0.3125, 1.0, 0.2812, 1.0, 0.6875, 1.0, 0.7188, 1.0, 0.7188, 1.0, 0.6875, 1.0, 0.25, 1.0, 0.2812, 1.0, 0.2812, 1.0, 0.25, 1.0, 0.6562, 1.0, 0.6875, 1.0, 0.6875, 1.0, 0.6562, 1.0, 0.2188, 1.0, 0.25, 1.0, 0.25, 1.0, 0.2188, 1.0, 0.625, 1.0, 0.6562, 1.0, 0.6562, 1.0, 0.625, 1.0, 0.1875, 1.0, 0.2188, 1.0, 0.2188, 1.0, 0.1875, 1.0, 0.5938, 1.0, 0.625, 1.0, 0.625, 1.0, 0.5938, 1.0, 0.1562, 1.0, 0.1875, 1.0, 0.1875, 1.0, 0.1562, 1.0, 1.0, 0.5, 1.0, 1.0, 0.9688, 1.0, 0.9688, 0.5, 0.9688, 0.5, 0.9688, 1.0, 0.9375, 1.0, 0.9375, 0.5, 0.9375, 0.5, 0.9375, 1.0, 0.9062, 1.0, 0.9062, 0.5, 0.9062, 0.5, 0.9062, 1.0, 0.875, 1.0, 0.875, 0.5, 0.875, 0.5, 0.875, 1.0, 0.8438, 1.0, 0.8438, 0.5, 0.8438, 0.5, 0.8438, 1.0, 0.8125, 1.0, 0.8125, 0.5, 0.8125, 0.5, 0.8125, 1.0, 0.7812, 1.0, 0.7812, 0.5, 0.7812, 0.5, 0.7812, 1.0, 0.75, 1.0, 0.75, 0.5, 0.75, 0.5, 0.75, 1.0, 0.7188, 1.0, 0.7188, 0.5, 0.7188, 0.5, 0.7188, 1.0, 0.6875, 1.0, 0.6875, 0.5, 0.6875, 0.5, 0.6875, 1.0, 0.6562, 1.0, 0.6562, 0.5, 0.6562, 0.5, 0.6562, 1.0, 0.625, 1.0, 0.625, 0.5, 0.625, 0.5, 0.625, 1.0, 0.5938, 1.0, 0.5938, 0.5, 0.5938, 0.5, 0.5938, 1.0, 0.5625, 1.0, 0.5625, 0.5, 0.5625, 0.5, 0.5625, 1.0, 0.5312, 1.0, 0.5312, 0.5, 0.5312, 0.5, 0.5312, 1.0, 0.5, 1.0, 0.5, 0.5, 0.5, 0.5, 0.5, 1.0, 0.4688, 1.0, 0.4688, 0.5, 0.4688, 0.5, 0.4688, 1.0, 0.4375, 1.0, 0.4375, 0.5, 0.4375, 0.5, 0.4375, 1.0, 0.4062, 1.0, 0.4062, 0.5, 0.4062, 0.5, 0.4062, 1.0, 0.375, 1.0, 0.375, 0.5, 0.375, 0.5, 0.375, 1.0, 0.3438, 1.0, 0.3438, 0.5, 0.3438, 0.5, 0.3438, 1.0, 0.3125, 1.0, 0.3125, 0.5, 0.3125, 0.5, 0.3125, 1.0, 0.2812, 1.0, 0.2812, 0.5, 0.2812, 0.5, 0.2812, 1.0, 0.25, 1.0, 0.25, 0.5, 0.25, 0.5, 0.25, 1.0, 0.2188, 1.0, 0.2188, 0.5, 0.2188, 0.5, 0.2188, 1.0, 0.1875, 1.0, 0.1875, 0.5, 0.1875, 0.5, 0.1875, 1.0, 0.1562, 1.0, 0.1562, 0.5, 0.1562, 0.5, 0.1562, 1.0, 0.125, 1.0, 0.125, 0.5, 0.125, 0.5, 0.125, 1.0, 0.09375, 1.0, 0.09375, 0.5, 0.09375, 0.5, 0.09375, 1.0, 0.0625, 1.0, 0.0625, 0.5, 0.75, 1.0, 0.7812, 1.0, 0.7812, 1.0, 0.75, 1.0, 0.0625, 0.5, 0.0625, 1.0, 0.03125, 1.0, 0.03125, 0.5, 0.03125, 0.5, 0.03125, 1.0, 0.0, 1.0, 0.0, 0.5, 0.75, 0.49, 0.7968, 0.4854, 0.8418, 0.4717, 0.8833, 0.4496, 0.9197, 0.4197, 0.9496, 0.3833, 0.9717, 0.3418, 0.9854, 0.2968, 0.99, 0.25, 0.9854, 0.2032, 0.9717, 0.1582, 0.9496, 0.1167, 0.9197, 0.08029, 0.8833, 0.05045, 0.8418, 0.02827, 0.7968, 0.01461, 0.75, 0.01, 0.7032, 0.01461, 0.6582, 0.02827, 0.6167, 0.05045, 0.5803, 0.08029, 0.5504, 0.1167, 0.5283, 0.1582, 0.5146, 0.2032, 0.51, 0.25, 0.5146, 0.2968, 0.5283, 0.3418, 0.5504, 0.3833, 0.5803, 0.4197, 0.6167, 0.4496, 0.6582, 0.4717, 0.7032, 0.4854, 0.75, 1.0, 0.7812, 1.0, 0.7812, 1.0, 0.75, 1.0, 0.4688, 1.0, 0.5, 1.0, 0.5, 1.0, 0.4688, 1.0, 0.1875, 1.0, 0.2188, 1.0, 0.2188, 1.0, 0.1875, 1.0, 0.875, 1.0, 0.9062, 1.0, 0.9062, 1.0, 0.875, 1.0, 0.5938, 1.0, 0.625, 1.0, 0.625, 1.0, 0.5938, 1.0, 0.3125, 1.0, 0.3438, 1.0, 0.3438, 1.0, 0.3125, 1.0, 0.03125, 1.0, 0.0625, 1.0, 0.0625, 1.0, 0.03125, 1.0, 0.7188, 1.0, 0.75, 1.0, 0.75, 1.0, 0.7188, 1.0, 0.4375, 1.0, 0.4688, 1.0, 0.4688, 1.0, 0.4375, 1.0, 0.1562, 1.0, 0.1875, 1.0, 0.1875, 1.0, 0.1562, 1.0, 0.8438, 1.0, 0.875, 1.0, 0.875, 1.0, 0.8438, 1.0, 0.5625, 1.0, 0.5938, 1.0, 0.5938, 1.0, 0.5625, 1.0, 0.2812, 1.0, 0.3125, 1.0, 0.3125, 1.0, 0.2812, 1.0, 0.9688, 1.0, 1.0, 1.0, 1.0, 1.0, 0.9688, 1.0, 0.0, 1.0, 0.03125, 1.0, 0.03125, 1.0, 0.0, 1.0, 0.6875, 1.0, 0.7188, 1.0, 0.7188, 1.0, 0.6875, 1.0, 0.4062, 1.0, 0.4375, 1.0, 0.4375, 1.0, 0.4062, 1.0, 0.125, 1.0, 0.1562, 1.0, 0.1562, 1.0, 0.125, 1.0, 0.8125, 1.0, 0.8438, 1.0, 0.8438, 1.0, 0.8125, 1.0, 0.5312, 1.0, 0.5625, 1.0, 0.5625, 1.0, 0.5312, 1.0, 0.25, 1.0, 0.2812, 1.0, 0.2812, 1.0, 0.25, 1.0, 0.9375, 1.0, 0.9688, 1.0, 0.9688, 1.0, 0.9375, 1.0, 0.6562, 1.0, 0.6875, 1.0, 0.6875, 1.0, 0.6562, 1.0, 0.375, 1.0, 0.4062, 1.0, 0.4062, 1.0, 0.375, 1.0, 0.09375, 1.0, 0.125, 1.0, 0.125, 1.0, 0.09375, 1.0, 0.7812, 1.0, 0.8125, 1.0, 0.8125, 1.0, 0.7812, 1.0, 0.5, 1.0, 0.5312, 1.0, 0.5312, 1.0, 0.5, 1.0, 0.2188, 1.0, 0.25, 1.0, 0.25, 1.0, 0.2188, 1.0, 0.9062, 1.0, 0.9375, 1.0, 0.9375, 1.0, 0.9062, 1.0, 0.625, 1.0, 0.6562, 1.0, 0.6562, 1.0, 0.625, 1.0, 0.3438, 1.0, 0.375, 1.0, 0.375, 1.0, 0.3438, 1.0, 0.0625, 1.0, 0.09375, 1.0, 0.09375, 1.0, 0.0625, 1.0, 0.6562, 1.0, 0.6875, 1.0, 0.6875, 1.0, 0.6562, 1.0, 0.3125, 1.0, 0.3438, 1.0, 0.3438, 1.0, 0.3125, 1.0, 0.7188, 1.0, 0.75, 1.0, 0.75, 1.0, 0.7188, 1.0, 0.2812, 1.0, 0.3125, 1.0, 0.3125, 1.0, 0.2812, 1.0, 0.6875, 1.0, 0.7188, 1.0, 0.7188, 1.0, 0.6875, 1.0, 0.25, 1.0, 0.2812, 1.0, 0.2812, 1.0, 0.25, 1.0, 0.6562, 1.0, 0.6875, 1.0, 0.6875, 1.0, 0.6562, 1.0, 0.2188, 1.0, 0.25, 1.0, 0.25, 1.0, 0.2188, 1.0, 0.625, 1.0, 0.6562, 1.0, 0.6562, 1.0, 0.625, 1.0, 0.1875, 1.0, 0.2188, 1.0, 0.2188, 1.0, 0.1875, 1.0, 0.5938, 1.0, 0.625, 1.0, 0.625, 1.0, 0.5938, 1.0, 0.1562, 1.0, 0.1875, 1.0, 0.1875, 1.0, 0.1562, 1.0, 0.5625, 1.0, 0.5938, 1.0, 0.5938, 1.0, 0.5625, 1.0, 0.9688, 1.0, 1.0, 1.0, 1.0, 1.0, 0.9688, 1.0, 0.125, 1.0, 0.1562, 1.0, 0.1562, 1.0, 0.125, 1.0, 0.5312, 1.0, 0.5625, 1.0, 0.5625, 1.0, 0.5312, 1.0, 0.9375, 1.0, 0.9688, 1.0, 0.9688, 1.0, 0.9375, 1.0, 0.09375, 1.0, 0.125, 1.0, 0.125, 1.0, 0.09375, 1.0, 0.5, 1.0, 0.5312, 1.0, 0.5312, 1.0, 0.5, 1.0, 0.9062, 1.0, 0.9375, 1.0, 0.9375, 1.0, 0.9062, 1.0, 0.0625, 1.0, 0.09375, 1.0, 0.09375, 1.0, 0.0625, 1.0, 0.4688, 1.0, 0.5, 1.0, 0.5, 1.0, 0.4688, 1.0, 0.875, 1.0, 0.9062, 1.0, 0.9062, 1.0, 0.875, 1.0, 0.03125, 1.0, 0.0625, 1.0, 0.0625, 1.0, 0.03125, 1.0, 0.4375, 1.0, 0.4688, 1.0, 0.4688, 1.0, 0.4375, 1.0, 0.8438, 1.0, 0.875, 1.0, 0.875, 1.0, 0.8438, 1.0, 0.0, 1.0, 0.03125, 1.0, 0.03125, 1.0, 0.0, 1.0, 0.4062, 1.0, 0.4375, 1.0, 0.4375, 1.0, 0.4062, 1.0, 0.8125, 1.0, 0.8438, 1.0, 0.8438, 1.0, 0.8125, 1.0, 0.375, 1.0, 0.4062, 1.0, 0.4062, 1.0, 0.375, 1.0, 0.7812, 1.0, 0.8125, 1.0, 0.8125, 1.0, 0.7812, 1.0, 0.3438, 1.0, 0.375, 1.0, 0.375, 1.0, 0.3438, 1.0, 0.5625, 1.0, 0.5938, 1.0, 0.5938, 1.0, 0.5625, 1.0, 0.2188, 1.0, 0.25, 1.0, 0.25, 1.0, 0.2188, 1.0, 0.625, 1.0, 0.6562, 1.0, 0.6562, 1.0, 0.625, 1.0, 0.1875, 1.0, 0.2188, 1.0, 0.2188, 1.0, 0.1875, 1.0, 0.5938, 1.0, 0.625, 1.0, 0.625, 1.0, 0.5938, 1.0, 0.1562, 1.0, 0.1875, 1.0, 0.1875, 1.0, 0.1562, 1.0, 0.5625, 1.0, 0.5938, 1.0, 0.5938, 1.0, 0.5625, 1.0, 0.9688, 1.0, 1.0, 1.0, 1.0, 1.0, 0.9688, 1.0, 0.125, 1.0, 0.1562, 1.0, 0.1562, 1.0, 0.125, 1.0, 0.5312, 1.0, 0.5625, 1.0, 0.5625, 1.0, 0.5312, 1.0, 0.9375, 1.0, 0.9688, 1.0, 0.9688, 1.0, 0.9375, 1.0, 0.09375, 1.0, 0.125, 1.0, 0.125, 1.0, 0.09375, 1.0, 0.5, 1.0, 0.5312, 1.0, 0.5312, 1.0, 0.5, 1.0, 0.9062, 1.0, 0.9375, 1.0, 0.9375, 1.0, 0.9062, 1.0, 0.0625, 1.0, 0.09375, 1.0, 0.09375, 1.0, 0.0625, 1.0, 0.4688, 1.0, 0.5, 1.0, 0.5, 1.0, 0.4688, 1.0, 0.875, 1.0, 0.9062, 1.0, 0.9062, 1.0, 0.875, 1.0, 0.03125, 1.0, 0.0625, 1.0, 0.0625, 1.0, 0.03125, 1.0, 0.4375, 1.0, 0.4688, 1.0, 0.4688, 1.0, 0.4375, 1.0, 0.8438, 1.0, 0.875, 1.0, 0.875, 1.0, 0.8438, 1.0, 0.0, 1.0, 0.03125, 1.0, 0.03125, 1.0, 0.0, 1.0, 0.4062, 1.0, 0.4375, 1.0, 0.4375, 1.0, 0.4062, 1.0, 0.8125, 1.0, 0.8438, 1.0, 0.8438, 1.0, 0.8125, 1.0, 0.375, 1.0, 0.4062, 1.0, 0.4062, 1.0, 0.375, 1.0, 0.7812, 1.0, 0.8125, 1.0, 0.8125, 1.0, 0.7812, 1.0, 0.3438, 1.0, 0.375, 1.0, 0.375, 1.0, 0.3438, 1.0, 0.75, 1.0, 0.7812, 1.0, 0.7812, 1.0, 0.75, 1.0, 0.3125, 1.0, 0.3438, 1.0, 0.3438, 1.0, 0.3125, 1.0, 0.7188, 1.0, 0.75, 1.0, 0.75, 1.0, 0.7188, 1.0, 0.2812, 1.0, 0.3125, 1.0, 0.3125, 1.0, 0.2812, 1.0, 0.6875, 1.0, 0.7188, 1.0, 0.7188, 1.0, 0.6875, 1.0, 0.25, 1.0, 0.2812, 1.0, 0.2812, 1.0, 0.25, 1.0, 0.2968, 0.4854, 0.25, 0.49, 0.2032, 0.4854, 0.1582, 0.4717, 0.1167, 0.4496, 0.08029, 0.4197, 0.05045, 0.3833, 0.02827, 0.3418, 0.01461, 0.2968, 0.01, 0.25, 0.01461, 0.2032, 0.02827, 0.1582, 0.05045, 0.1167, 0.08029, 0.08029, 0.1167, 0.05045, 0.1582, 0.02827, 0.2032, 0.01461, 0.25, 0.01, 0.2968, 0.01461, 0.3418, 0.02827, 0.3833, 0.05045, 0.4197, 0.08029, 0.4496, 0.1167, 0.4717, 0.1582, 0.4854, 0.2032, 0.49, 0.25, 0.4854, 0.2968, 0.4717, 0.3418, 0.4496, 0.3833, 0.4197, 0.4197, 0.3833, 0.4496, 0.3418, 0.4717, 0.9688, 1.0, 1.0, 1.0, 1.0, 1.0, 0.9688, 1.0, 0.125, 1.0, 0.1562, 1.0, 0.1562, 1.0, 0.125, 1.0, 0.5312, 1.0, 0.5625, 1.0, 0.5625, 1.0, 0.5312, 1.0, 0.9375, 1.0, 0.9688, 1.0, 0.9688, 1.0, 0.9375, 1.0, 0.09375, 1.0, 0.125, 1.0, 0.125, 1.0, 0.09375, 1.0, 0.5, 1.0, 0.5312, 1.0, 0.5312, 1.0, 0.5, 1.0, 0.9062, 1.0, 0.9375, 1.0, 0.9375, 1.0, 0.9062, 1.0, 0.0625, 1.0, 0.09375, 1.0, 0.09375, 1.0, 0.0625, 1.0, 0.4688, 1.0, 0.5, 1.0, 0.5, 1.0, 0.4688, 1.0, 0.875, 1.0, 0.9062, 1.0, 0.9062, 1.0, 0.875, 1.0, 0.03125, 1.0, 0.0625, 1.0, 0.0625, 1.0, 0.03125, 1.0, 0.4375, 1.0, 0.4688, 1.0, 0.4688, 1.0, 0.4375, 1.0, 0.8438, 1.0, 0.875, 1.0, 0.875, 1.0, 0.8438, 1.0, 0.0, 1.0, 0.03125, 1.0, 0.03125, 1.0, 0.0, 1.0, 0.4062, 1.0, 0.4375, 1.0, 0.4375, 1.0, 0.4062, 1.0, 0.8125, 1.0, 0.8438, 1.0, 0.8438, 1.0, 0.8125, 1.0, 0.375, 1.0, 0.4062, 1.0, 0.4062, 1.0, 0.375, 1.0, 0.7812, 1.0, 0.8125, 1.0, 0.8125, 1.0, 0.7812, 1.0, 0.3438, 1.0, 0.375, 1.0, 0.375, 1.0, 0.3438, 1.0, 0.75, 1.0, 0.7812, 1.0, 0.7812, 1.0, 0.75, 1.0, 0.3125, 1.0, 0.3438, 1.0, 0.3438, 1.0, 0.3125, 1.0, 0.7188, 1.0, 0.75, 1.0, 0.75, 1.0, 0.7188, 1.0, 0.2812, 1.0, 0.3125, 1.0, 0.3125, 1.0, 0.2812, 1.0, 0.6875, 1.0, 0.7188, 1.0, 0.7188, 1.0, 0.6875, 1.0, 0.25, 1.0, 0.2812, 1.0, 0.2812, 1.0, 0.25, 1.0, 0.6562, 1.0, 0.6875, 1.0, 0.6875, 1.0, 0.6562, 1.0, 0.2188, 1.0, 0.25, 1.0, 0.25, 1.0, 0.2188, 1.0, 0.625, 1.0, 0.6562, 1.0, 0.6562, 1.0, 0.625, 1.0, 0.1875, 1.0, 0.2188, 1.0, 0.2188, 1.0, 0.1875, 1.0, 0.5938, 1.0, 0.625, 1.0, 0.625, 1.0, 0.5938, 1.0, 0.1562, 1.0, 0.1875, 1.0, 0.1875, 1.0, 0.1562, 1.0])
me_cylinder.update()

# ---- objects
ob_plane = bpy.data.objects.new('Plane', me_plane)
ob_cylinder = bpy.data.objects.new('Cylinder', me_cylinder)

# ---- transforms, parenting, visibility, modifiers, constraints
ob_plane.location = (0.0, 0.0, 0.0)
_m = ob_plane.modifiers.new('Auto Smooth', 'NODES')
_m.node_group = ng_auto_smooth
_gi = [s.identifier for s in ng_auto_smooth.interface.items_tree if s.item_type == 'SOCKET' and s.in_out == 'INPUT']
_m[_gi[1]] = 0.5236  # Angle
ob_cylinder.location = (0.0, -1.926, 0.4379)
ob_cylinder.scale = (0.2033, 0.2033, 0.2033)
_m = ob_cylinder.modifiers.new('Auto Smooth', 'NODES')
_m.node_group = ng_auto_smooth
_gi = [s.identifier for s in ng_auto_smooth.interface.items_tree if s.item_type == 'SOCKET' and s.in_out == 'INPUT']
_m[_gi[1]] = 0.5236  # Angle

# ---- collection membership
col_collection.objects.link(ob_plane)
col_collection.objects.link(ob_cylinder)

# ---- scene / render settings (as saved in the file)
scene.frame_start = 1; scene.frame_end = 250; scene.frame_set(1)
scene.render.engine = 'BLENDER_EEVEE_NEXT'
scene.cycles.sampling_pattern = 'TABULATED_SOBOL'
scene.cycles.use_light_tree = False
scene.view_settings.view_transform = 'Filmic'
bpy.context.view_layer.update()

# ---- added for rendering (the .blend has no active camera and no usable light): camera, sun
cam_auto = bpy.data.cameras.new('AutoCamera')
cam_auto.lens = 50.0
cam_auto.sensor_width = 36.0
cam_auto.clip_end = 1000.0
ob_auto_camera = bpy.data.objects.new('AutoCamera', cam_auto)
scene.collection.objects.link(ob_auto_camera)
ob_auto_camera.location = (8.45852, -9.08607, 7.13721)
ob_auto_camera.rotation_euler = (1.09748, -7.21219e-08, 0.694738)
scene.camera = ob_auto_camera
light_auto_sun = bpy.data.lights.new('AutoSun', 'SUN')
light_auto_sun.energy = 3.0
light_auto_sun.angle = 0.0523599
ob_auto_sun = bpy.data.objects.new('AutoSun', light_auto_sun)
scene.collection.objects.link(ob_auto_sun)
ob_auto_sun.rotation_euler = (0.872665, 0.174533, 0.523599)
bpy.context.view_layer.update()

